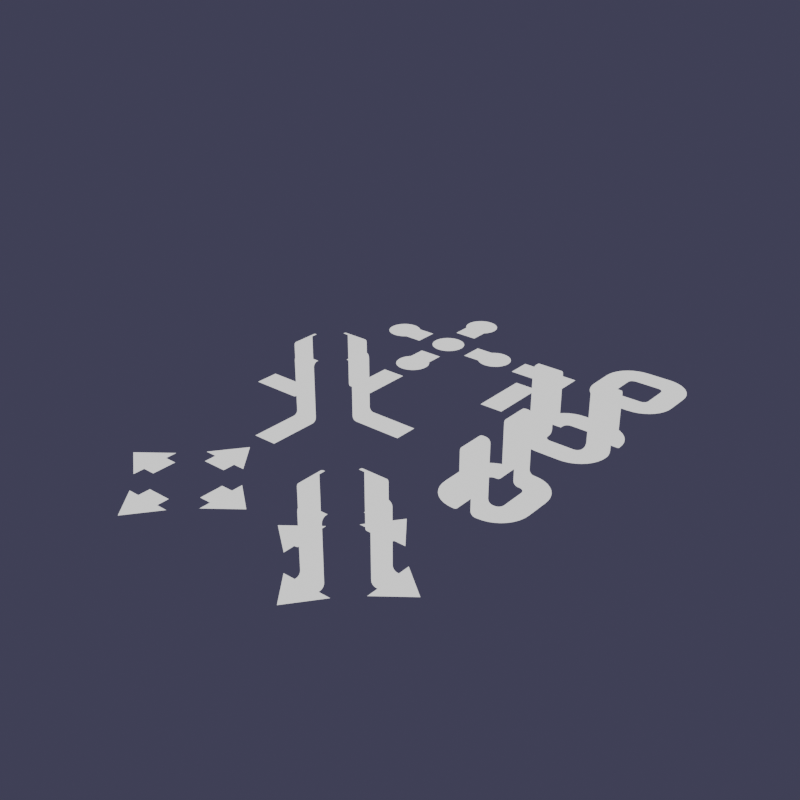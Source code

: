 # Source: tile_arrows.blend  (saved by Blender 4.4.30; exported with 4.5.12 LTS)
import bpy
from mathutils import Matrix  # noqa: F401  (used for matrix-valued properties, if any)

bpy.ops.wm.read_factory_settings(use_empty=True)
scene = bpy.context.scene
scene.name = 'Scene'

# ---- collections
col_collection = bpy.data.collections.new('Collection'); scene.collection.children.link(col_collection)

# ---- materials (node trees are filled in below, after node groups)
mat_material_001 = bpy.data.materials.new('Material.001')

# ---- node groups
ng_smooth_by_angle = bpy.data.node_groups.new('Smooth by Angle', 'GeometryNodeTree')
_s = ng_smooth_by_angle.interface.new_socket(name='Mesh', in_out='OUTPUT', socket_type='NodeSocketGeometry')
_s = ng_smooth_by_angle.interface.new_socket(name='Mesh', in_out='INPUT', socket_type='NodeSocketGeometry')
_s = ng_smooth_by_angle.interface.new_socket(name='Angle', in_out='INPUT', socket_type='NodeSocketFloat')
_s.subtype = 'ANGLE'
_s.default_value = 0.5236
_s.min_value = 0.0
_s.max_value = 3.142
_s.description = 'Maximum face angle for smooth edges'
_s = ng_smooth_by_angle.interface.new_socket(name='Ignore Sharpness', in_out='INPUT', socket_type='NodeSocketBool')
_s.force_non_field = True
ng_smooth_by_angle.description = 'Set the sharpness of mesh edges based on the angle between the neighboring faces'
ng_smooth_by_angle.is_modifier = True
_N = ng_smooth_by_angle.nodes; _L = ng_smooth_by_angle.links
n0 = _N.new('GeometryNodeSetShadeSmooth'); n0.name = 'Set Shade Smooth'; n0.location = (120, -80)
n0.domain = 'EDGE'
n1 = _N.new('GeometryNodeSetShadeSmooth'); n1.name = 'Set Shade Smooth.001'; n1.location = (300, -80)
n2 = _N.new('NodeGroupOutput'); n2.name = 'Group Output'; n2.location = (480, -80)
n3 = _N.new('GeometryNodeInputMeshEdgeAngle'); n3.name = 'Edge Angle'; n3.location = (-440, -240)
n4 = _N.new('NodeGroupInput'); n4.name = 'Group Input'; n4.location = (-80, -80)
n5 = _N.new('GeometryNodeInputEdgeSmooth'); n5.name = 'Is Edge Smooth'; n5.location = (-260, -120)
n6 = _N.new('GeometryNodeInputShadeSmooth'); n6.name = 'Is Shade Smooth'; n6.location = (-440, -397)
n7 = _N.new('FunctionNodeCompare'); n7.name = 'Compare'; n7.location = (-260, -260)
n7.operation = 'LESS_EQUAL'
n7.inputs[6].default_value = (0.0, 0.0, 0.0, 0.0)
n7.inputs[7].default_value = (0.0, 0.0, 0.0, 0.0)
n8 = _N.new('FunctionNodeBooleanMath'); n8.name = 'Boolean Math.001'; n8.location = (-80, -260)
n9 = _N.new('NodeGroupInput'); n9.name = 'Group Input.001'; n9.location = (-440, -329)
n10 = _N.new('NodeGroupInput'); n10.name = 'Group Input.002'; n10.location = (-259, -189)
n11 = _N.new('FunctionNodeBooleanMath'); n11.name = 'Boolean Math'; n11.location = (-80, -149)
n11.operation = 'OR'
n12 = _N.new('FunctionNodeBooleanMath'); n12.name = 'Boolean Math.002'; n12.location = (-260, -380)
n12.operation = 'OR'
n13 = _N.new('NodeGroupInput'); n13.name = 'Group Input.003'; n13.location = (-440, -460)
_L.new(n3.outputs[0], n7.inputs[0])
_L.new(n1.outputs[0], n2.inputs[0])
_L.new(n9.outputs[1], n7.inputs[1])
_L.new(n7.outputs[0], n8.inputs[0])
_L.new(n4.outputs[0], n0.inputs[0])
_L.new(n0.outputs[0], n1.inputs[0])
_L.new(n8.outputs[0], n0.inputs[2])
_L.new(n10.outputs[2], n11.inputs[1])
_L.new(n5.outputs[0], n11.inputs[0])
_L.new(n11.outputs[0], n0.inputs[1])
_L.new(n13.outputs[2], n12.inputs[1])
_L.new(n6.outputs[0], n12.inputs[0])
_L.new(n12.outputs[0], n8.inputs[1])
n2.is_active_output = True

# ---- material node trees
mat_material_001.use_nodes = True; mat_material_001.node_tree.nodes.clear()
_N = mat_material_001.node_tree.nodes; _L = mat_material_001.node_tree.links
n0 = _N.new('ShaderNodeOutputMaterial'); n0.name = 'Material Output'; n0.location = (300, 300)
n1 = _N.new('ShaderNodeRGB'); n1.name = 'RGB'; n1.location = (-315, 277)
n1.outputs[0].default_value = (1.0, 1.0, 1.0, 1.0)
_L.new(n1.outputs[0], n0.inputs[0])
n0.is_active_output = True

# ---- world
world_world = bpy.data.worlds.new('World'); scene.world = world_world
world_world.use_nodes = True; world_world.node_tree.nodes.clear()
_N = world_world.node_tree.nodes; _L = world_world.node_tree.links
n0 = _N.new('ShaderNodeOutputWorld'); n0.name = 'World Output'; n0.location = (300, 300)
n1 = _N.new('ShaderNodeBackground'); n1.name = 'Background'; n1.location = (10, 300)
n1.inputs[0].default_value = (0.5932, 0.5474, 1.0, 1.0)
n1.inputs[1].default_value = 0.1
_L.new(n1.outputs[0], n0.inputs[0])
n0.is_active_output = True
world_world.color = (0.05088, 0.05088, 0.05088)
world_world.sun_shadow_jitter_overblur = 0.0

# ---- meshes
me_circle_004 = bpy.data.meshes.new('Circle.004')
me_circle_004.from_pydata([(-0.7071, 0.7071, 0.3536), (-0.8315, 0.5556, 0.3536), (-0.9239, 0.3827, 0.3536), (-0.9808, 0.1951, 0.3536), (-1.0, 0.0, 0.3536), (-0.9808, -0.1951, 0.3536), (-0.9239, -0.3827, 0.3536), (-0.8315, -0.5556, 0.3536), (-0.7071, -0.7071, 0.3536), (-0.5556, -0.8315, 0.3536), (-0.3827, -0.9239, 0.3536), (-0.1951, -0.9808, 0.3536), (0.0, -1.0, 0.3536), (0.1951, -0.9808, 0.3536), (0.3827, -0.9239, 0.3536), (0.5556, -0.8315, 0.3536), (0.7071, -0.7071, 0.3536), (0.8315, -0.5556, 0.3536), (0.9239, -0.3827, 0.3536), (0.9808, -0.1951, 0.3536), (1.0, 0.0, 0.3536), (0.9808, 0.1951, 0.3536), (0.9239, 0.3827, 0.3536), (0.8315, 0.5556, 0.3536), (0.7071, 0.7071, 0.3536), (-0.7071, 1.768, 0.3536), (0.7071, 1.768, 0.3536)], [], [(1, 2, 3, 4, 5, 6, 7, 8, 9, 10, 11, 12, 13, 14, 15, 16, 17, 18, 19, 20, 21, 22, 23, 24, 0), (0, 24, 26, 25)])
_uv = me_circle_004.uv_layers.new(name='UVMap')
_uv.uv.foreach_set('vector', [0.0, 0.0, 0.0, 0.0, 0.0, 0.0, 0.0, 0.0, 0.0, 0.0, 0.0, 0.0, 0.0, 0.0, 0.0, 0.0, 0.0, 0.0, 0.0, 0.0, 0.0, 0.0, 0.0, 0.0, 0.0, 0.0, 0.0, 0.0, 0.0, 0.0, 0.0, 0.0, 0.0, 0.0, 0.0, 0.0, 0.0, 0.0, 0.0, 0.0, 0.0, 0.0, 0.0, 0.0, 0.0, 0.0, 1.0, 0.0, 0.0, 0.0, 0.0, 0.0, 1.0, 0.0, 1.0, 1.0, 0.0, 1.0])
me_circle_004.materials.append(mat_material_001)
me_circle_004.update()
me_plane_011 = bpy.data.meshes.new('Plane.011')
me_plane_011.from_pydata([(-1.0, 2.0, 2.0), (1.0, 2.0, 2.0), (-1.0, 4.0, 2.0), (1.0, 4.0, 2.0), (-1.0, 5.5, 2.5), (1.0, 5.5, 2.5), (-1.0, 0.5, 1.627), (-1.0, 0.8727, 2.0), (-1.0, 0.5284, 1.77), (-1.0, 0.6092, 1.891), (-1.0, 0.7301, 1.972), (1.0, 0.8727, 2.0), (1.0, 0.5, 1.627), (1.0, 0.7301, 1.972), (1.0, 0.6092, 1.891), (1.0, 0.5284, 1.77), (-1.0, 5.127, 2.0), (-1.0, 5.5, 2.373), (-1.0, 5.27, 2.028), (-1.0, 5.391, 2.109), (-1.0, 5.472, 2.23), (1.0, 5.5, 2.373), (1.0, 5.127, 2.0), (1.0, 5.472, 2.23), (1.0, 5.391, 2.109), (1.0, 5.27, 2.028), (-1.0, 0.5, 1.0), (1.0, 0.5, 1.0), (-1.0, 0.5, -1.0), (1.0, 0.5, -1.0), (-1.0, 0.5, 1.5), (1.0, 0.5, 1.5), (-1.0, 0.5, -2.5), (1.0, 0.5, -2.5)], [], [(0, 2, 3, 1), (17, 4, 5, 21), (2, 16, 22, 3), (1, 11, 7, 0), (6, 8, 15, 12), (8, 9, 14, 15), (9, 10, 13, 14), (10, 7, 11, 13), (21, 23, 20, 17), (23, 24, 19, 20), (24, 25, 18, 19), (25, 22, 16, 18), (12, 31, 30, 6), (26, 27, 29, 28), (28, 29, 33, 32), (27, 26, 30, 31)])
me_plane_011.polygons.foreach_set('use_smooth', [True] * 16)
_uv = me_plane_011.uv_layers.new(name='UVMap')
_uv.uv.foreach_set('vector', [0.0, 0.0, 0.0, 1.0, 1.0, 1.0, 1.0, 0.0, 0.0, 1.0, 0.0, 1.0, 1.0, 1.0, 1.0, 1.0, 0.0, 1.0, 0.0, 1.0, 1.0, 1.0, 1.0, 1.0, 1.0, 0.0, 1.0, 0.0, 0.0, 0.0, 0.0, 0.0, 0.0, 0.0, 0.0, 0.0, 1.0, 0.0, 1.0, 0.0, 0.0, 0.0, 0.0, 0.0, 1.0, 0.0, 1.0, 0.0, 0.0, 0.0, 0.0, 0.0, 1.0, 0.0, 1.0, 0.0, 0.0, 0.0, 0.0, 0.0, 1.0, 0.0, 1.0, 0.0, 1.0, 1.0, 1.0, 1.0, 0.0, 1.0, 0.0, 1.0, 1.0, 1.0, 1.0, 1.0, 0.0, 1.0, 0.0, 1.0, 1.0, 1.0, 1.0, 1.0, 0.0, 1.0, 0.0, 1.0, 1.0, 1.0, 1.0, 1.0, 0.0, 1.0, 0.0, 1.0, 1.0, 0.0, 1.0, 0.0, 0.0, 0.0, 0.0, 0.0, 0.0, 0.0, 1.0, 0.0, 1.0, 1.0, 0.0, 1.0, 0.0, 1.0, 1.0, 1.0, 1.0, 1.0, 0.0, 1.0, 1.0, 0.0, 0.0, 0.0, 0.0, 0.0, 1.0, 0.0])
me_plane_011.materials.append(mat_material_001)
me_plane_011.update()
me_plane_014 = bpy.data.meshes.new('Plane.014')
me_plane_014.from_pydata([(-1.0, -2.5, 0.5), (1.0, -2.5, 0.5), (-1.0, -1.5, 0.5), (1.0, -1.5, 0.5), (0.0, 1.0, 0.5), (-1.95, -1.5, 0.5), (1.95, -1.5, 0.5)], [], [(0, 1, 3, 2), (3, 6, 5, 2), (6, 4, 5)])
_uv = me_plane_014.uv_layers.new(name='UVMap')
_uv.uv.foreach_set('vector', [0.0, 0.0, 1.0, 0.0, 1.0, 1.0, 0.0, 1.0, 1.0, 1.0, 1.0, 1.0, 0.0, 1.0, 0.0, 1.0, 1.0, 1.0, 0.0, 0.0, 0.0, 1.0])
me_plane_014.materials.append(mat_material_001)
me_plane_014.update()
me_circle_005 = bpy.data.meshes.new('Circle.005')
me_circle_005.from_pydata([(0.0, 1.0, 0.3555), (-0.1951, 0.9808, 0.3555), (-0.3827, 0.9239, 0.3555), (-0.5556, 0.8315, 0.3555), (-0.7071, 0.7071, 0.3555), (-0.8315, 0.5556, 0.3555), (-0.9239, 0.3827, 0.3555), (-0.9808, 0.1951, 0.3555), (-1.0, 7.946e-08, 0.3555), (-0.9808, -0.1951, 0.3555), (-0.9239, -0.3827, 0.3555), (-0.8315, -0.5556, 0.3555), (-0.7071, -0.7071, 0.3555), (-0.5556, -0.8315, 0.3555), (-0.3827, -0.9239, 0.3555), (-0.1951, -0.9808, 0.3555), (0.0, -1.0, 0.3555), (0.1951, -0.9808, 0.3555), (0.3827, -0.9239, 0.3555), (0.5556, -0.8315, 0.3555), (0.7071, -0.7071, 0.3555), (0.8315, -0.5556, 0.3555), (0.9239, -0.3827, 0.3555), (0.9808, -0.1951, 0.3555), (1.0, 7.946e-08, 0.3555), (0.9808, 0.1951, 0.3555), (0.9239, 0.3827, 0.3555), (0.8315, 0.5556, 0.3555), (0.7071, 0.7071, 0.3555), (0.5556, 0.8315, 0.3555), (0.3827, 0.9239, 0.3555), (0.1951, 0.9808, 0.3555)], [], [(1, 2, 3, 4, 5, 6, 7, 8, 9, 10, 11, 12, 13, 14, 15, 16, 17, 18, 19, 20, 21, 22, 23, 24, 25, 26, 27, 28, 29, 30, 31, 0)])
_uv = me_circle_005.uv_layers.new(name='UVMap')
_uv.uv.foreach_set('vector', [0.0, 0.0, 0.0, 0.0, 0.0, 0.0, 0.0, 0.0, 0.0, 0.0, 0.0, 0.0, 0.0, 0.0, 0.0, 0.0, 0.0, 0.0, 0.0, 0.0, 0.0, 0.0, 0.0, 0.0, 0.0, 0.0, 0.0, 0.0, 0.0, 0.0, 0.0, 0.0, 0.0, 0.0, 0.0, 0.0, 0.0, 0.0, 0.0, 0.0, 0.0, 0.0, 0.0, 0.0, 0.0, 0.0, 0.0, 0.0, 0.0, 0.0, 0.0, 0.0, 0.0, 0.0, 0.0, 0.0, 0.0, 0.0, 0.0, 0.0, 0.0, 0.0, 0.0, 0.0])
me_circle_005.materials.append(mat_material_001)
me_circle_005.update()
me_plane_015 = bpy.data.meshes.new('Plane.015')
me_plane_015.from_pydata([(-1.0, 2.0, 2.0), (1.0, 2.0, 2.0), (-1.0, 4.0, 2.0), (1.0, 4.0, 2.0), (-1.0, 5.5, 2.5), (1.0, 5.5, 2.5), (-1.0, 0.5, 1.627), (-1.0, 0.8727, 2.0), (-1.0, 0.5284, 1.77), (-1.0, 0.6092, 1.891), (-1.0, 0.7301, 1.972), (1.0, 0.8727, 2.0), (1.0, 0.5, 1.627), (1.0, 0.7301, 1.972), (1.0, 0.6092, 1.891), (1.0, 0.5284, 1.77), (-1.0, 5.127, 2.0), (-1.0, 5.5, 2.373), (-1.0, 5.27, 2.028), (-1.0, 5.391, 2.109), (-1.0, 5.472, 2.23), (1.0, 5.5, 2.373), (1.0, 5.127, 2.0), (1.0, 5.472, 2.23), (1.0, 5.391, 2.109), (1.0, 5.27, 2.028), (-1.0, 0.5, 1.5), (1.0, 0.5, 1.5), (0.0, 0.5, -1.0), (-1.95, 0.5, 1.5), (1.95, 0.5, 1.5)], [], [(0, 2, 3, 1), (17, 4, 5, 21), (2, 16, 22, 3), (1, 11, 7, 0), (6, 8, 15, 12), (8, 9, 14, 15), (9, 10, 13, 14), (10, 7, 11, 13), (21, 23, 20, 17), (23, 24, 19, 20), (24, 25, 18, 19), (25, 22, 16, 18), (12, 27, 26, 6), (27, 30, 29, 26), (30, 28, 29)])
me_plane_015.polygons.foreach_set('use_smooth', [1, 1, 1, 1, 1, 1, 1, 1, 1, 1, 1, 1, 1, 0, 0])
_uv = me_plane_015.uv_layers.new(name='UVMap')
_uv.uv.foreach_set('vector', [0.0, 0.0, 0.0, 1.0, 1.0, 1.0, 1.0, 0.0, 0.0, 1.0, 0.0, 1.0, 1.0, 1.0, 1.0, 1.0, 0.0, 1.0, 0.0, 1.0, 1.0, 1.0, 1.0, 1.0, 1.0, 0.0, 1.0, 0.0, 0.0, 0.0, 0.0, 0.0, 0.0, 0.0, 0.0, 0.0, 1.0, 0.0, 1.0, 0.0, 0.0, 0.0, 0.0, 0.0, 1.0, 0.0, 1.0, 0.0, 0.0, 0.0, 0.0, 0.0, 1.0, 0.0, 1.0, 0.0, 0.0, 0.0, 0.0, 0.0, 1.0, 0.0, 1.0, 0.0, 1.0, 1.0, 1.0, 1.0, 0.0, 1.0, 0.0, 1.0, 1.0, 1.0, 1.0, 1.0, 0.0, 1.0, 0.0, 1.0, 1.0, 1.0, 1.0, 1.0, 0.0, 1.0, 0.0, 1.0, 1.0, 1.0, 1.0, 1.0, 0.0, 1.0, 0.0, 1.0, 1.0, 0.0, 1.0, 0.0, 0.0, 0.0, 0.0, 0.0, 1.0, 1.0, 1.0, 1.0, 0.0, 1.0, 0.0, 1.0, 1.0, 1.0, 0.0, 0.0, 0.0, 1.0])
me_plane_015.materials.append(mat_material_001)
me_plane_015.update()
me_plane_017 = bpy.data.meshes.new('Plane.017')
me_plane_017.from_pydata([(-1.0, -2.5, 0.5), (1.0, -2.5, 0.5), (-1.0, 2.5, 0.5), (1.0, 2.5, 0.5)], [], [(2, 0, 1, 3)])
_uv = me_plane_017.uv_layers.new(name='UVMap')
_uv.uv.foreach_set('vector', [0.0, 1.0, 0.0, 0.0, 1.0, 0.0, 1.0, 1.0])
me_plane_017.materials.append(mat_material_001)
me_plane_017.update()
me_plane_025 = bpy.data.meshes.new('Plane.025')
me_plane_025.from_pydata([(-1.0, 2.5, 0.5), (1.0, 2.5, 0.5), (2.5, -1.0, 0.5), (2.5, 1.0, 0.5), (1.0, 1.5, 0.5), (-1.0, 1.5, 0.5), (1.5, 1.0, 0.5), (1.5, -1.0, 0.5), (1.009, 1.396, 0.5), (1.032, 1.308, 0.5), (1.067, 1.233, 0.5), (1.113, 1.168, 0.5), (1.168, 1.113, 0.5), (1.233, 1.067, 0.5), (1.308, 1.032, 0.5), (1.396, 1.009, 0.5), (1.054, -0.9617, 0.5), (0.6286, -0.8489, 0.5), (0.2352, -0.6664, 0.5), (-0.1171, -0.4202, 0.5), (-0.4202, -0.1171, 0.5), (-0.6664, 0.2352, 0.5), (-0.8489, 0.6286, 0.5), (-0.9617, 1.054, 0.5)], [], [(7, 2, 3, 6), (0, 5, 4, 1), (6, 15, 16, 7), (15, 14, 17, 16), (14, 13, 18, 17), (13, 12, 19, 18), (12, 11, 20, 19), (11, 10, 21, 20), (10, 9, 22, 21), (9, 8, 23, 22), (8, 4, 5, 23)])
_uv = me_plane_025.uv_layers.new(name='UVMap')
_uv.uv.foreach_set('vector', [0.0, 0.5, 0.0, 0.0, 1.0, 0.0, 1.0, 0.5, 0.0, 1.0, 0.0, 0.5, 1.0, 0.5, 1.0, 1.0, 1.0, 0.5, 1.0, 0.5, 0.0, 0.5, 0.0, 0.5, 1.0, 0.5, 1.0, 0.5, 0.0, 0.5, 0.0, 0.5, 1.0, 0.5, 1.0, 0.5, 0.0, 0.5, 0.0, 0.5, 1.0, 0.5, 1.0, 0.5, 0.0, 0.5, 0.0, 0.5, 1.0, 0.5, 1.0, 0.5, 0.0, 0.5, 0.0, 0.5, 1.0, 0.5, 1.0, 0.5, 0.0, 0.5, 0.0, 0.5, 1.0, 0.5, 1.0, 0.5, 0.0, 0.5, 0.0, 0.5, 1.0, 0.5, 1.0, 0.5, 0.0, 0.5, 0.0, 0.5, 1.0, 0.5, 1.0, 0.5, 0.0, 0.5, 0.0, 0.5])
me_plane_025.materials.append(mat_material_001)
me_plane_025.update()
me_plane_027 = bpy.data.meshes.new('Plane.027')
me_plane_027.from_pydata([(-1.0, 2.5, 0.5), (1.0, 2.5, 0.5), (1.0, 1.5, 0.5), (-1.0, 1.5, 0.5), (1.5, 1.0, 0.5), (1.009, 1.396, 0.5), (1.032, 1.308, 0.5), (1.067, 1.233, 0.5), (1.113, 1.168, 0.5), (1.168, 1.113, 0.5), (1.233, 1.067, 0.5), (1.308, 1.032, 0.5), (1.396, 1.009, 0.5), (1.054, -0.9617, 0.5), (0.6286, -0.8489, 0.5), (0.2352, -0.6664, 0.5), (-0.1171, -0.4202, 0.5), (-0.4202, -0.1171, 0.5), (-0.6664, 0.2352, 0.5), (-0.8489, 0.6286, 0.5), (-0.9617, 1.054, 0.5), (2.0, -1.0, 2.0), (2.0, 1.0, 2.0), (2.0, -1.0, 4.0), (2.0, 1.0, 4.0), (2.5, -1.0, 5.5), (2.5, 1.0, 5.5), (1.627, -1.0, 0.5), (2.0, -1.0, 0.8727), (1.77, -1.0, 0.5284), (1.891, -1.0, 0.6092), (1.972, -1.0, 0.7301), (2.0, 1.0, 0.8727), (1.627, 1.0, 0.5), (1.972, 1.0, 0.7301), (1.891, 1.0, 0.6092), (1.77, 1.0, 0.5284), (2.0, -1.0, 5.127), (2.373, -1.0, 5.5), (2.028, -1.0, 5.27), (2.109, -1.0, 5.391), (2.23, -1.0, 5.472), (2.373, 1.0, 5.5), (2.0, 1.0, 5.127), (2.23, 1.0, 5.472), (2.109, 1.0, 5.391), (2.028, 1.0, 5.27), (1.5, -1.0, 0.5)], [], [(0, 3, 2, 1), (4, 12, 13, 47), (12, 11, 14, 13), (11, 10, 15, 14), (10, 9, 16, 15), (9, 8, 17, 16), (8, 7, 18, 17), (7, 6, 19, 18), (6, 5, 20, 19), (5, 2, 3, 20), (21, 23, 24, 22), (38, 25, 26, 42), (23, 37, 43, 24), (22, 32, 28, 21), (27, 29, 36, 33), (29, 30, 35, 36), (30, 31, 34, 35), (31, 28, 32, 34), (42, 44, 41, 38), (44, 45, 40, 41), (45, 46, 39, 40), (46, 43, 37, 39), (33, 4, 47, 27)])
me_plane_027.polygons.foreach_set('use_smooth', [0, 0, 0, 0, 0, 0, 0, 0, 0, 0, 1, 1, 1, 1, 1, 1, 1, 1, 1, 1, 1, 1, 1])
_uv = me_plane_027.uv_layers.new(name='UVMap')
_uv.uv.foreach_set('vector', [0.0, 1.0, 0.0, 0.5, 1.0, 0.5, 1.0, 1.0, 1.0, 0.5, 1.0, 0.5, 0.0, 0.5, 0.0, 0.5, 1.0, 0.5, 1.0, 0.5, 0.0, 0.5, 0.0, 0.5, 1.0, 0.5, 1.0, 0.5, 0.0, 0.5, 0.0, 0.5, 1.0, 0.5, 1.0, 0.5, 0.0, 0.5, 0.0, 0.5, 1.0, 0.5, 1.0, 0.5, 0.0, 0.5, 0.0, 0.5, 1.0, 0.5, 1.0, 0.5, 0.0, 0.5, 0.0, 0.5, 1.0, 0.5, 1.0, 0.5, 0.0, 0.5, 0.0, 0.5, 1.0, 0.5, 1.0, 0.5, 0.0, 0.5, 0.0, 0.5, 1.0, 0.5, 1.0, 0.5, 0.0, 0.5, 0.0, 0.5, 0.0, 0.0, 0.0, 1.0, 1.0, 1.0, 1.0, 0.0, 0.0, 1.0, 0.0, 1.0, 1.0, 1.0, 1.0, 1.0, 0.0, 1.0, 0.0, 1.0, 1.0, 1.0, 1.0, 1.0, 1.0, 0.0, 1.0, 0.0, 0.0, 0.0, 0.0, 0.0, 0.0, 0.0, 0.0, 0.0, 1.0, 0.0, 1.0, 0.0, 0.0, 0.0, 0.0, 0.0, 1.0, 0.0, 1.0, 0.0, 0.0, 0.0, 0.0, 0.0, 1.0, 0.0, 1.0, 0.0, 0.0, 0.0, 0.0, 0.0, 1.0, 0.0, 1.0, 0.0, 1.0, 1.0, 1.0, 1.0, 0.0, 1.0, 0.0, 1.0, 1.0, 1.0, 1.0, 1.0, 0.0, 1.0, 0.0, 1.0, 1.0, 1.0, 1.0, 1.0, 0.0, 1.0, 0.0, 1.0, 1.0, 1.0, 1.0, 1.0, 0.0, 1.0, 0.0, 1.0, 1.0, 0.0, 1.0, 0.0, 0.0, 0.0, 0.0, 0.0])
me_plane_027.materials.append(mat_material_001)
me_plane_027.update()
me_plane_028 = bpy.data.meshes.new('Plane.028')
me_plane_028.from_pydata([(-1.0, -2.5, 0.5), (1.0, -2.5, 0.5), (-1.0, 2.5, 0.5), (1.0, 2.5, 0.5)], [], [(2, 0, 1, 3)])
_uv = me_plane_028.uv_layers.new(name='UVMap')
_uv.uv.foreach_set('vector', [0.0, 1.0, 0.0, 0.0, 1.0, 0.0, 1.0, 1.0])
me_plane_028.materials.append(mat_material_001)
me_plane_028.update()
me_plane_029 = bpy.data.meshes.new('Plane.029')
me_plane_029.from_pydata([(-1.0, 2.5, 0.5), (1.0, 2.5, 0.5), (2.5, -1.0, 0.5), (2.5, 1.0, 0.5), (1.0, 1.5, 0.5), (-1.0, 1.5, 0.5), (1.5, 1.0, 0.5), (1.5, -1.0, 0.5), (1.009, 1.396, 0.5), (1.032, 1.308, 0.5), (1.067, 1.233, 0.5), (1.113, 1.168, 0.5), (1.168, 1.113, 0.5), (1.233, 1.067, 0.5), (1.308, 1.032, 0.5), (1.396, 1.009, 0.5), (1.054, -0.9617, 0.5), (0.6286, -0.8489, 0.5), (0.2352, -0.6664, 0.5), (-0.1171, -0.4202, 0.5), (-0.4202, -0.1171, 0.5), (-0.6664, 0.2352, 0.5), (-0.8489, 0.6286, 0.5), (-0.9617, 1.054, 0.5)], [], [(7, 2, 3, 6), (0, 5, 4, 1), (6, 15, 16, 7), (15, 14, 17, 16), (14, 13, 18, 17), (13, 12, 19, 18), (12, 11, 20, 19), (11, 10, 21, 20), (10, 9, 22, 21), (9, 8, 23, 22), (8, 4, 5, 23)])
_uv = me_plane_029.uv_layers.new(name='UVMap')
_uv.uv.foreach_set('vector', [0.0, 0.5, 0.0, 0.0, 1.0, 0.0, 1.0, 0.5, 0.0, 1.0, 0.0, 0.5, 1.0, 0.5, 1.0, 1.0, 1.0, 0.5, 1.0, 0.5, 0.0, 0.5, 0.0, 0.5, 1.0, 0.5, 1.0, 0.5, 0.0, 0.5, 0.0, 0.5, 1.0, 0.5, 1.0, 0.5, 0.0, 0.5, 0.0, 0.5, 1.0, 0.5, 1.0, 0.5, 0.0, 0.5, 0.0, 0.5, 1.0, 0.5, 1.0, 0.5, 0.0, 0.5, 0.0, 0.5, 1.0, 0.5, 1.0, 0.5, 0.0, 0.5, 0.0, 0.5, 1.0, 0.5, 1.0, 0.5, 0.0, 0.5, 0.0, 0.5, 1.0, 0.5, 1.0, 0.5, 0.0, 0.5, 0.0, 0.5, 1.0, 0.5, 1.0, 0.5, 0.0, 0.5, 0.0, 0.5])
me_plane_029.materials.append(mat_material_001)
me_plane_029.update()
me_plane_030 = bpy.data.meshes.new('Plane.030')
me_plane_030.from_pydata([(-1.0, 2.5, 0.5), (1.0, 2.5, 0.5), (2.5, -1.0, 0.5), (2.5, 1.0, 0.5), (1.0, 1.5, 0.5), (-1.0, 1.5, 0.5), (1.5, 1.0, 0.5), (1.5, -1.0, 0.5), (1.009, 1.396, 0.5), (1.032, 1.308, 0.5), (1.067, 1.233, 0.5), (1.113, 1.168, 0.5), (1.168, 1.113, 0.5), (1.233, 1.067, 0.5), (1.308, 1.032, 0.5), (1.396, 1.009, 0.5), (1.054, -0.9617, 0.5), (0.6286, -0.8489, 0.5), (0.2352, -0.6664, 0.5), (-0.1171, -0.4202, 0.5), (-0.4202, -0.1171, 0.5), (-0.6664, 0.2352, 0.5), (-0.8489, 0.6286, 0.5), (-0.9617, 1.054, 0.5)], [], [(7, 2, 3, 6), (0, 5, 4, 1), (6, 15, 16, 7), (15, 14, 17, 16), (14, 13, 18, 17), (13, 12, 19, 18), (12, 11, 20, 19), (11, 10, 21, 20), (10, 9, 22, 21), (9, 8, 23, 22), (8, 4, 5, 23)])
_uv = me_plane_030.uv_layers.new(name='UVMap')
_uv.uv.foreach_set('vector', [0.0, 0.5, 0.0, 0.0, 1.0, 0.0, 1.0, 0.5, 0.0, 1.0, 0.0, 0.5, 1.0, 0.5, 1.0, 1.0, 1.0, 0.5, 1.0, 0.5, 0.0, 0.5, 0.0, 0.5, 1.0, 0.5, 1.0, 0.5, 0.0, 0.5, 0.0, 0.5, 1.0, 0.5, 1.0, 0.5, 0.0, 0.5, 0.0, 0.5, 1.0, 0.5, 1.0, 0.5, 0.0, 0.5, 0.0, 0.5, 1.0, 0.5, 1.0, 0.5, 0.0, 0.5, 0.0, 0.5, 1.0, 0.5, 1.0, 0.5, 0.0, 0.5, 0.0, 0.5, 1.0, 0.5, 1.0, 0.5, 0.0, 0.5, 0.0, 0.5, 1.0, 0.5, 1.0, 0.5, 0.0, 0.5, 0.0, 0.5, 1.0, 0.5, 1.0, 0.5, 0.0, 0.5, 0.0, 0.5])
me_plane_030.materials.append(mat_material_001)
me_plane_030.update()
me_plane_031 = bpy.data.meshes.new('Plane.031')
me_plane_031.from_pydata([(-1.0, 2.5, 0.5), (1.0, 2.5, 0.5), (2.5, -1.0, 0.5), (2.5, 1.0, 0.5), (1.0, 1.5, 0.5), (-1.0, 1.5, 0.5), (1.5, 1.0, 0.5), (1.5, -1.0, 0.5), (1.009, 1.396, 0.5), (1.032, 1.308, 0.5), (1.067, 1.233, 0.5), (1.113, 1.168, 0.5), (1.168, 1.113, 0.5), (1.233, 1.067, 0.5), (1.308, 1.032, 0.5), (1.396, 1.009, 0.5), (1.054, -0.9617, 0.5), (0.6286, -0.8489, 0.5), (0.2352, -0.6664, 0.5), (-0.1171, -0.4202, 0.5), (-0.4202, -0.1171, 0.5), (-0.6664, 0.2352, 0.5), (-0.8489, 0.6286, 0.5), (-0.9617, 1.054, 0.5)], [], [(7, 2, 3, 6), (0, 5, 4, 1), (6, 15, 16, 7), (15, 14, 17, 16), (14, 13, 18, 17), (13, 12, 19, 18), (12, 11, 20, 19), (11, 10, 21, 20), (10, 9, 22, 21), (9, 8, 23, 22), (8, 4, 5, 23)])
_uv = me_plane_031.uv_layers.new(name='UVMap')
_uv.uv.foreach_set('vector', [0.0, 0.5, 0.0, 0.0, 1.0, 0.0, 1.0, 0.5, 0.0, 1.0, 0.0, 0.5, 1.0, 0.5, 1.0, 1.0, 1.0, 0.5, 1.0, 0.5, 0.0, 0.5, 0.0, 0.5, 1.0, 0.5, 1.0, 0.5, 0.0, 0.5, 0.0, 0.5, 1.0, 0.5, 1.0, 0.5, 0.0, 0.5, 0.0, 0.5, 1.0, 0.5, 1.0, 0.5, 0.0, 0.5, 0.0, 0.5, 1.0, 0.5, 1.0, 0.5, 0.0, 0.5, 0.0, 0.5, 1.0, 0.5, 1.0, 0.5, 0.0, 0.5, 0.0, 0.5, 1.0, 0.5, 1.0, 0.5, 0.0, 0.5, 0.0, 0.5, 1.0, 0.5, 1.0, 0.5, 0.0, 0.5, 0.0, 0.5, 1.0, 0.5, 1.0, 0.5, 0.0, 0.5, 0.0, 0.5])
me_plane_031.materials.append(mat_material_001)
me_plane_031.update()
me_circle_006 = bpy.data.meshes.new('Circle.006')
me_circle_006.from_pydata([(-0.7071, 0.7071, 0.3536), (-0.8315, 0.5556, 0.3536), (-0.9239, 0.3827, 0.3536), (-0.9808, 0.1951, 0.3536), (-1.0, 0.0, 0.3536), (-0.9808, -0.1951, 0.3536), (-0.9239, -0.3827, 0.3536), (-0.8315, -0.5556, 0.3536), (-0.7071, -0.7071, 0.3536), (-0.5556, -0.8315, 0.3536), (-0.3827, -0.9239, 0.3536), (-0.1951, -0.9808, 0.3536), (0.0, -1.0, 0.3536), (0.1951, -0.9808, 0.3536), (0.3827, -0.9239, 0.3536), (0.5556, -0.8315, 0.3536), (0.7071, -0.7071, 0.3536), (0.8315, -0.5556, 0.3536), (0.9239, -0.3827, 0.3536), (0.9808, -0.1951, 0.3536), (1.0, 0.0, 0.3536), (0.9808, 0.1951, 0.3536), (0.9239, 0.3827, 0.3536), (0.8315, 0.5556, 0.3536), (0.7071, 0.7071, 0.3536), (-0.7071, 1.768, 0.3536), (0.7071, 1.768, 0.3536)], [], [(1, 2, 3, 4, 5, 6, 7, 8, 9, 10, 11, 12, 13, 14, 15, 16, 17, 18, 19, 20, 21, 22, 23, 24, 0), (0, 24, 26, 25)])
_uv = me_circle_006.uv_layers.new(name='UVMap')
_uv.uv.foreach_set('vector', [0.0, 0.0, 0.0, 0.0, 0.0, 0.0, 0.0, 0.0, 0.0, 0.0, 0.0, 0.0, 0.0, 0.0, 0.0, 0.0, 0.0, 0.0, 0.0, 0.0, 0.0, 0.0, 0.0, 0.0, 0.0, 0.0, 0.0, 0.0, 0.0, 0.0, 0.0, 0.0, 0.0, 0.0, 0.0, 0.0, 0.0, 0.0, 0.0, 0.0, 0.0, 0.0, 0.0, 0.0, 0.0, 0.0, 1.0, 0.0, 0.0, 0.0, 0.0, 0.0, 1.0, 0.0, 1.0, 1.0, 0.0, 1.0])
me_circle_006.materials.append(mat_material_001)
me_circle_006.update()
me_circle_007 = bpy.data.meshes.new('Circle.007')
me_circle_007.from_pydata([(-0.7071, 0.7071, 0.3536), (-0.8315, 0.5556, 0.3536), (-0.9239, 0.3827, 0.3536), (-0.9808, 0.1951, 0.3536), (-1.0, 0.0, 0.3536), (-0.9808, -0.1951, 0.3536), (-0.9239, -0.3827, 0.3536), (-0.8315, -0.5556, 0.3536), (-0.7071, -0.7071, 0.3536), (-0.5556, -0.8315, 0.3536), (-0.3827, -0.9239, 0.3536), (-0.1951, -0.9808, 0.3536), (0.0, -1.0, 0.3536), (0.1951, -0.9808, 0.3536), (0.3827, -0.9239, 0.3536), (0.5556, -0.8315, 0.3536), (0.7071, -0.7071, 0.3536), (0.8315, -0.5556, 0.3536), (0.9239, -0.3827, 0.3536), (0.9808, -0.1951, 0.3536), (1.0, 0.0, 0.3536), (0.9808, 0.1951, 0.3536), (0.9239, 0.3827, 0.3536), (0.8315, 0.5556, 0.3536), (0.7071, 0.7071, 0.3536), (-0.7071, 1.768, 0.3536), (0.7071, 1.768, 0.3536)], [], [(1, 2, 3, 4, 5, 6, 7, 8, 9, 10, 11, 12, 13, 14, 15, 16, 17, 18, 19, 20, 21, 22, 23, 24, 0), (0, 24, 26, 25)])
_uv = me_circle_007.uv_layers.new(name='UVMap')
_uv.uv.foreach_set('vector', [0.0, 0.0, 0.0, 0.0, 0.0, 0.0, 0.0, 0.0, 0.0, 0.0, 0.0, 0.0, 0.0, 0.0, 0.0, 0.0, 0.0, 0.0, 0.0, 0.0, 0.0, 0.0, 0.0, 0.0, 0.0, 0.0, 0.0, 0.0, 0.0, 0.0, 0.0, 0.0, 0.0, 0.0, 0.0, 0.0, 0.0, 0.0, 0.0, 0.0, 0.0, 0.0, 0.0, 0.0, 0.0, 0.0, 1.0, 0.0, 0.0, 0.0, 0.0, 0.0, 1.0, 0.0, 1.0, 1.0, 0.0, 1.0])
me_circle_007.materials.append(mat_material_001)
me_circle_007.update()
me_circle_008 = bpy.data.meshes.new('Circle.008')
me_circle_008.from_pydata([(-0.7071, 0.7071, 0.3536), (-0.8315, 0.5556, 0.3536), (-0.9239, 0.3827, 0.3536), (-0.9808, 0.1951, 0.3536), (-1.0, 0.0, 0.3536), (-0.9808, -0.1951, 0.3536), (-0.9239, -0.3827, 0.3536), (-0.8315, -0.5556, 0.3536), (-0.7071, -0.7071, 0.3536), (-0.5556, -0.8315, 0.3536), (-0.3827, -0.9239, 0.3536), (-0.1951, -0.9808, 0.3536), (0.0, -1.0, 0.3536), (0.1951, -0.9808, 0.3536), (0.3827, -0.9239, 0.3536), (0.5556, -0.8315, 0.3536), (0.7071, -0.7071, 0.3536), (0.8315, -0.5556, 0.3536), (0.9239, -0.3827, 0.3536), (0.9808, -0.1951, 0.3536), (1.0, 0.0, 0.3536), (0.9808, 0.1951, 0.3536), (0.9239, 0.3827, 0.3536), (0.8315, 0.5556, 0.3536), (0.7071, 0.7071, 0.3536), (-0.7071, 1.768, 0.3536), (0.7071, 1.768, 0.3536)], [], [(1, 2, 3, 4, 5, 6, 7, 8, 9, 10, 11, 12, 13, 14, 15, 16, 17, 18, 19, 20, 21, 22, 23, 24, 0), (0, 24, 26, 25)])
_uv = me_circle_008.uv_layers.new(name='UVMap')
_uv.uv.foreach_set('vector', [0.0, 0.0, 0.0, 0.0, 0.0, 0.0, 0.0, 0.0, 0.0, 0.0, 0.0, 0.0, 0.0, 0.0, 0.0, 0.0, 0.0, 0.0, 0.0, 0.0, 0.0, 0.0, 0.0, 0.0, 0.0, 0.0, 0.0, 0.0, 0.0, 0.0, 0.0, 0.0, 0.0, 0.0, 0.0, 0.0, 0.0, 0.0, 0.0, 0.0, 0.0, 0.0, 0.0, 0.0, 0.0, 0.0, 1.0, 0.0, 0.0, 0.0, 0.0, 0.0, 1.0, 0.0, 1.0, 1.0, 0.0, 1.0])
me_circle_008.materials.append(mat_material_001)
me_circle_008.update()
me_plane_032 = bpy.data.meshes.new('Plane.032')
me_plane_032.from_pydata([(-1.0, 2.0, 2.0), (1.0, 2.0, 2.0), (-1.0, 4.0, 2.0), (1.0, 4.0, 2.0), (-1.0, 5.5, 2.5), (1.0, 5.5, 2.5), (-1.0, 0.5, 1.627), (-1.0, 0.8727, 2.0), (-1.0, 0.5284, 1.77), (-1.0, 0.6092, 1.891), (-1.0, 0.7301, 1.972), (1.0, 0.8727, 2.0), (1.0, 0.5, 1.627), (1.0, 0.7301, 1.972), (1.0, 0.6092, 1.891), (1.0, 0.5284, 1.77), (-1.0, 5.127, 2.0), (-1.0, 5.5, 2.373), (-1.0, 5.27, 2.028), (-1.0, 5.391, 2.109), (-1.0, 5.472, 2.23), (1.0, 5.5, 2.373), (1.0, 5.127, 2.0), (1.0, 5.472, 2.23), (1.0, 5.391, 2.109), (1.0, 5.27, 2.028), (-1.0, 0.5, 1.0), (1.0, 0.5, 1.0), (-1.0, 0.5, -1.0), (1.0, 0.5, -1.0), (-1.0, 0.5, 1.5), (1.0, 0.5, 1.5), (-1.0, 0.5, -2.5), (1.0, 0.5, -2.5)], [], [(0, 2, 3, 1), (17, 4, 5, 21), (2, 16, 22, 3), (1, 11, 7, 0), (6, 8, 15, 12), (8, 9, 14, 15), (9, 10, 13, 14), (10, 7, 11, 13), (21, 23, 20, 17), (23, 24, 19, 20), (24, 25, 18, 19), (25, 22, 16, 18), (12, 31, 30, 6), (26, 27, 29, 28), (28, 29, 33, 32), (27, 26, 30, 31)])
me_plane_032.polygons.foreach_set('use_smooth', [True] * 16)
_uv = me_plane_032.uv_layers.new(name='UVMap')
_uv.uv.foreach_set('vector', [0.0, 0.0, 0.0, 1.0, 1.0, 1.0, 1.0, 0.0, 0.0, 1.0, 0.0, 1.0, 1.0, 1.0, 1.0, 1.0, 0.0, 1.0, 0.0, 1.0, 1.0, 1.0, 1.0, 1.0, 1.0, 0.0, 1.0, 0.0, 0.0, 0.0, 0.0, 0.0, 0.0, 0.0, 0.0, 0.0, 1.0, 0.0, 1.0, 0.0, 0.0, 0.0, 0.0, 0.0, 1.0, 0.0, 1.0, 0.0, 0.0, 0.0, 0.0, 0.0, 1.0, 0.0, 1.0, 0.0, 0.0, 0.0, 0.0, 0.0, 1.0, 0.0, 1.0, 0.0, 1.0, 1.0, 1.0, 1.0, 0.0, 1.0, 0.0, 1.0, 1.0, 1.0, 1.0, 1.0, 0.0, 1.0, 0.0, 1.0, 1.0, 1.0, 1.0, 1.0, 0.0, 1.0, 0.0, 1.0, 1.0, 1.0, 1.0, 1.0, 0.0, 1.0, 0.0, 1.0, 1.0, 0.0, 1.0, 0.0, 0.0, 0.0, 0.0, 0.0, 0.0, 0.0, 1.0, 0.0, 1.0, 1.0, 0.0, 1.0, 0.0, 1.0, 1.0, 1.0, 1.0, 1.0, 0.0, 1.0, 1.0, 0.0, 0.0, 0.0, 0.0, 0.0, 1.0, 0.0])
me_plane_032.materials.append(mat_material_001)
me_plane_032.update()
me_plane_034 = bpy.data.meshes.new('Plane.034')
me_plane_034.from_pydata([(-1.0, 2.5, 0.5), (1.0, 2.5, 0.5), (1.0, 1.5, 0.5), (-1.0, 1.5, 0.5), (1.5, 1.0, 0.5), (1.009, 1.396, 0.5), (1.032, 1.308, 0.5), (1.067, 1.233, 0.5), (1.113, 1.168, 0.5), (1.168, 1.113, 0.5), (1.233, 1.067, 0.5), (1.308, 1.032, 0.5), (1.396, 1.009, 0.5), (1.054, -0.9617, 0.5), (0.6286, -0.8489, 0.5), (0.2352, -0.6664, 0.5), (-0.1171, -0.4202, 0.5), (-0.4202, -0.1171, 0.5), (-0.6664, 0.2352, 0.5), (-0.8489, 0.6286, 0.5), (-0.9617, 1.054, 0.5), (2.0, -1.0, 2.0), (2.0, 1.0, 2.0), (2.0, -1.0, 4.0), (2.0, 1.0, 4.0), (2.5, -1.0, 5.5), (2.5, 1.0, 5.5), (1.627, -1.0, 0.5), (2.0, -1.0, 0.8727), (1.77, -1.0, 0.5284), (1.891, -1.0, 0.6092), (1.972, -1.0, 0.7301), (2.0, 1.0, 0.8727), (1.627, 1.0, 0.5), (1.972, 1.0, 0.7301), (1.891, 1.0, 0.6092), (1.77, 1.0, 0.5284), (2.0, -1.0, 5.127), (2.373, -1.0, 5.5), (2.028, -1.0, 5.27), (2.109, -1.0, 5.391), (2.23, -1.0, 5.472), (2.373, 1.0, 5.5), (2.0, 1.0, 5.127), (2.23, 1.0, 5.472), (2.109, 1.0, 5.391), (2.028, 1.0, 5.27), (1.5, -1.0, 0.5)], [], [(0, 3, 2, 1), (4, 12, 13, 47), (12, 11, 14, 13), (11, 10, 15, 14), (10, 9, 16, 15), (9, 8, 17, 16), (8, 7, 18, 17), (7, 6, 19, 18), (6, 5, 20, 19), (5, 2, 3, 20), (21, 23, 24, 22), (38, 25, 26, 42), (23, 37, 43, 24), (22, 32, 28, 21), (27, 29, 36, 33), (29, 30, 35, 36), (30, 31, 34, 35), (31, 28, 32, 34), (42, 44, 41, 38), (44, 45, 40, 41), (45, 46, 39, 40), (46, 43, 37, 39), (33, 4, 47, 27)])
me_plane_034.polygons.foreach_set('use_smooth', [0, 0, 0, 0, 0, 0, 0, 0, 0, 0, 1, 1, 1, 1, 1, 1, 1, 1, 1, 1, 1, 1, 1])
_uv = me_plane_034.uv_layers.new(name='UVMap')
_uv.uv.foreach_set('vector', [0.0, 1.0, 0.0, 0.5, 1.0, 0.5, 1.0, 1.0, 1.0, 0.5, 1.0, 0.5, 0.0, 0.5, 0.0, 0.5, 1.0, 0.5, 1.0, 0.5, 0.0, 0.5, 0.0, 0.5, 1.0, 0.5, 1.0, 0.5, 0.0, 0.5, 0.0, 0.5, 1.0, 0.5, 1.0, 0.5, 0.0, 0.5, 0.0, 0.5, 1.0, 0.5, 1.0, 0.5, 0.0, 0.5, 0.0, 0.5, 1.0, 0.5, 1.0, 0.5, 0.0, 0.5, 0.0, 0.5, 1.0, 0.5, 1.0, 0.5, 0.0, 0.5, 0.0, 0.5, 1.0, 0.5, 1.0, 0.5, 0.0, 0.5, 0.0, 0.5, 1.0, 0.5, 1.0, 0.5, 0.0, 0.5, 0.0, 0.5, 0.0, 0.0, 0.0, 1.0, 1.0, 1.0, 1.0, 0.0, 0.0, 1.0, 0.0, 1.0, 1.0, 1.0, 1.0, 1.0, 0.0, 1.0, 0.0, 1.0, 1.0, 1.0, 1.0, 1.0, 1.0, 0.0, 1.0, 0.0, 0.0, 0.0, 0.0, 0.0, 0.0, 0.0, 0.0, 0.0, 1.0, 0.0, 1.0, 0.0, 0.0, 0.0, 0.0, 0.0, 1.0, 0.0, 1.0, 0.0, 0.0, 0.0, 0.0, 0.0, 1.0, 0.0, 1.0, 0.0, 0.0, 0.0, 0.0, 0.0, 1.0, 0.0, 1.0, 0.0, 1.0, 1.0, 1.0, 1.0, 0.0, 1.0, 0.0, 1.0, 1.0, 1.0, 1.0, 1.0, 0.0, 1.0, 0.0, 1.0, 1.0, 1.0, 1.0, 1.0, 0.0, 1.0, 0.0, 1.0, 1.0, 1.0, 1.0, 1.0, 0.0, 1.0, 0.0, 1.0, 1.0, 0.0, 1.0, 0.0, 0.0, 0.0, 0.0, 0.0])
me_plane_034.materials.append(mat_material_001)
me_plane_034.update()
me_plane_035 = bpy.data.meshes.new('Plane.035')
me_plane_035.from_pydata([(-1.0, 2.5, 0.5), (1.0, 2.5, 0.5), (1.0, 1.5, 0.5), (-1.0, 1.5, 0.5), (1.5, 1.0, 0.5), (1.009, 1.396, 0.5), (1.032, 1.308, 0.5), (1.067, 1.233, 0.5), (1.113, 1.168, 0.5), (1.168, 1.113, 0.5), (1.233, 1.067, 0.5), (1.308, 1.032, 0.5), (1.396, 1.009, 0.5), (1.054, -0.9617, 0.5), (0.6286, -0.8489, 0.5), (0.2352, -0.6664, 0.5), (-0.1171, -0.4202, 0.5), (-0.4202, -0.1171, 0.5), (-0.6664, 0.2352, 0.5), (-0.8489, 0.6286, 0.5), (-0.9617, 1.054, 0.5), (2.0, -1.0, 2.0), (2.0, 1.0, 2.0), (2.0, -1.0, 4.0), (2.0, 1.0, 4.0), (2.5, -1.0, 5.5), (2.5, 1.0, 5.5), (1.627, -1.0, 0.5), (2.0, -1.0, 0.8727), (1.77, -1.0, 0.5284), (1.891, -1.0, 0.6092), (1.972, -1.0, 0.7301), (2.0, 1.0, 0.8727), (1.627, 1.0, 0.5), (1.972, 1.0, 0.7301), (1.891, 1.0, 0.6092), (1.77, 1.0, 0.5284), (2.0, -1.0, 5.127), (2.373, -1.0, 5.5), (2.028, -1.0, 5.27), (2.109, -1.0, 5.391), (2.23, -1.0, 5.472), (2.373, 1.0, 5.5), (2.0, 1.0, 5.127), (2.23, 1.0, 5.472), (2.109, 1.0, 5.391), (2.028, 1.0, 5.27), (1.5, -1.0, 0.5)], [], [(0, 3, 2, 1), (4, 12, 13, 47), (12, 11, 14, 13), (11, 10, 15, 14), (10, 9, 16, 15), (9, 8, 17, 16), (8, 7, 18, 17), (7, 6, 19, 18), (6, 5, 20, 19), (5, 2, 3, 20), (21, 23, 24, 22), (38, 25, 26, 42), (23, 37, 43, 24), (22, 32, 28, 21), (27, 29, 36, 33), (29, 30, 35, 36), (30, 31, 34, 35), (31, 28, 32, 34), (42, 44, 41, 38), (44, 45, 40, 41), (45, 46, 39, 40), (46, 43, 37, 39), (33, 4, 47, 27)])
me_plane_035.polygons.foreach_set('use_smooth', [0, 0, 0, 0, 0, 0, 0, 0, 0, 0, 1, 1, 1, 1, 1, 1, 1, 1, 1, 1, 1, 1, 1])
_uv = me_plane_035.uv_layers.new(name='UVMap')
_uv.uv.foreach_set('vector', [0.0, 1.0, 0.0, 0.5, 1.0, 0.5, 1.0, 1.0, 1.0, 0.5, 1.0, 0.5, 0.0, 0.5, 0.0, 0.5, 1.0, 0.5, 1.0, 0.5, 0.0, 0.5, 0.0, 0.5, 1.0, 0.5, 1.0, 0.5, 0.0, 0.5, 0.0, 0.5, 1.0, 0.5, 1.0, 0.5, 0.0, 0.5, 0.0, 0.5, 1.0, 0.5, 1.0, 0.5, 0.0, 0.5, 0.0, 0.5, 1.0, 0.5, 1.0, 0.5, 0.0, 0.5, 0.0, 0.5, 1.0, 0.5, 1.0, 0.5, 0.0, 0.5, 0.0, 0.5, 1.0, 0.5, 1.0, 0.5, 0.0, 0.5, 0.0, 0.5, 1.0, 0.5, 1.0, 0.5, 0.0, 0.5, 0.0, 0.5, 0.0, 0.0, 0.0, 1.0, 1.0, 1.0, 1.0, 0.0, 0.0, 1.0, 0.0, 1.0, 1.0, 1.0, 1.0, 1.0, 0.0, 1.0, 0.0, 1.0, 1.0, 1.0, 1.0, 1.0, 1.0, 0.0, 1.0, 0.0, 0.0, 0.0, 0.0, 0.0, 0.0, 0.0, 0.0, 0.0, 1.0, 0.0, 1.0, 0.0, 0.0, 0.0, 0.0, 0.0, 1.0, 0.0, 1.0, 0.0, 0.0, 0.0, 0.0, 0.0, 1.0, 0.0, 1.0, 0.0, 0.0, 0.0, 0.0, 0.0, 1.0, 0.0, 1.0, 0.0, 1.0, 1.0, 1.0, 1.0, 0.0, 1.0, 0.0, 1.0, 1.0, 1.0, 1.0, 1.0, 0.0, 1.0, 0.0, 1.0, 1.0, 1.0, 1.0, 1.0, 0.0, 1.0, 0.0, 1.0, 1.0, 1.0, 1.0, 1.0, 0.0, 1.0, 0.0, 1.0, 1.0, 0.0, 1.0, 0.0, 0.0, 0.0, 0.0, 0.0])
me_plane_035.materials.append(mat_material_001)
me_plane_035.update()
me_plane_036 = bpy.data.meshes.new('Plane.036')
me_plane_036.from_pydata([(-1.0, 2.5, 0.5), (1.0, 2.5, 0.5), (1.0, 1.5, 0.5), (-1.0, 1.5, 0.5), (1.5, 1.0, 0.5), (1.009, 1.396, 0.5), (1.032, 1.308, 0.5), (1.067, 1.233, 0.5), (1.113, 1.168, 0.5), (1.168, 1.113, 0.5), (1.233, 1.067, 0.5), (1.308, 1.032, 0.5), (1.396, 1.009, 0.5), (1.054, -0.9617, 0.5), (0.6286, -0.8489, 0.5), (0.2352, -0.6664, 0.5), (-0.1171, -0.4202, 0.5), (-0.4202, -0.1171, 0.5), (-0.6664, 0.2352, 0.5), (-0.8489, 0.6286, 0.5), (-0.9617, 1.054, 0.5), (2.0, -1.0, 2.0), (2.0, 1.0, 2.0), (2.0, -1.0, 4.0), (2.0, 1.0, 4.0), (2.5, -1.0, 5.5), (2.5, 1.0, 5.5), (1.627, -1.0, 0.5), (2.0, -1.0, 0.8727), (1.77, -1.0, 0.5284), (1.891, -1.0, 0.6092), (1.972, -1.0, 0.7301), (2.0, 1.0, 0.8727), (1.627, 1.0, 0.5), (1.972, 1.0, 0.7301), (1.891, 1.0, 0.6092), (1.77, 1.0, 0.5284), (2.0, -1.0, 5.127), (2.373, -1.0, 5.5), (2.028, -1.0, 5.27), (2.109, -1.0, 5.391), (2.23, -1.0, 5.472), (2.373, 1.0, 5.5), (2.0, 1.0, 5.127), (2.23, 1.0, 5.472), (2.109, 1.0, 5.391), (2.028, 1.0, 5.27), (1.5, -1.0, 0.5)], [], [(0, 3, 2, 1), (4, 12, 13, 47), (12, 11, 14, 13), (11, 10, 15, 14), (10, 9, 16, 15), (9, 8, 17, 16), (8, 7, 18, 17), (7, 6, 19, 18), (6, 5, 20, 19), (5, 2, 3, 20), (21, 23, 24, 22), (38, 25, 26, 42), (23, 37, 43, 24), (22, 32, 28, 21), (27, 29, 36, 33), (29, 30, 35, 36), (30, 31, 34, 35), (31, 28, 32, 34), (42, 44, 41, 38), (44, 45, 40, 41), (45, 46, 39, 40), (46, 43, 37, 39), (33, 4, 47, 27)])
me_plane_036.polygons.foreach_set('use_smooth', [0, 0, 0, 0, 0, 0, 0, 0, 0, 0, 1, 1, 1, 1, 1, 1, 1, 1, 1, 1, 1, 1, 1])
_uv = me_plane_036.uv_layers.new(name='UVMap')
_uv.uv.foreach_set('vector', [0.0, 1.0, 0.0, 0.5, 1.0, 0.5, 1.0, 1.0, 1.0, 0.5, 1.0, 0.5, 0.0, 0.5, 0.0, 0.5, 1.0, 0.5, 1.0, 0.5, 0.0, 0.5, 0.0, 0.5, 1.0, 0.5, 1.0, 0.5, 0.0, 0.5, 0.0, 0.5, 1.0, 0.5, 1.0, 0.5, 0.0, 0.5, 0.0, 0.5, 1.0, 0.5, 1.0, 0.5, 0.0, 0.5, 0.0, 0.5, 1.0, 0.5, 1.0, 0.5, 0.0, 0.5, 0.0, 0.5, 1.0, 0.5, 1.0, 0.5, 0.0, 0.5, 0.0, 0.5, 1.0, 0.5, 1.0, 0.5, 0.0, 0.5, 0.0, 0.5, 1.0, 0.5, 1.0, 0.5, 0.0, 0.5, 0.0, 0.5, 0.0, 0.0, 0.0, 1.0, 1.0, 1.0, 1.0, 0.0, 0.0, 1.0, 0.0, 1.0, 1.0, 1.0, 1.0, 1.0, 0.0, 1.0, 0.0, 1.0, 1.0, 1.0, 1.0, 1.0, 1.0, 0.0, 1.0, 0.0, 0.0, 0.0, 0.0, 0.0, 0.0, 0.0, 0.0, 0.0, 1.0, 0.0, 1.0, 0.0, 0.0, 0.0, 0.0, 0.0, 1.0, 0.0, 1.0, 0.0, 0.0, 0.0, 0.0, 0.0, 1.0, 0.0, 1.0, 0.0, 0.0, 0.0, 0.0, 0.0, 1.0, 0.0, 1.0, 0.0, 1.0, 1.0, 1.0, 1.0, 0.0, 1.0, 0.0, 1.0, 1.0, 1.0, 1.0, 1.0, 0.0, 1.0, 0.0, 1.0, 1.0, 1.0, 1.0, 1.0, 0.0, 1.0, 0.0, 1.0, 1.0, 1.0, 1.0, 1.0, 0.0, 1.0, 0.0, 1.0, 1.0, 0.0, 1.0, 0.0, 0.0, 0.0, 0.0, 0.0])
me_plane_036.materials.append(mat_material_001)
me_plane_036.update()
me_plane_037 = bpy.data.meshes.new('Plane.037')
me_plane_037.from_pydata([(-1.0, 2.0, 2.0), (1.0, 2.0, 2.0), (-1.0, 4.0, 2.0), (1.0, 4.0, 2.0), (-1.0, 5.5, 2.5), (1.0, 5.5, 2.5), (-1.0, 0.5, 1.627), (-1.0, 0.8727, 2.0), (-1.0, 0.5284, 1.77), (-1.0, 0.6092, 1.891), (-1.0, 0.7301, 1.972), (1.0, 0.8727, 2.0), (1.0, 0.5, 1.627), (1.0, 0.7301, 1.972), (1.0, 0.6092, 1.891), (1.0, 0.5284, 1.77), (-1.0, 5.127, 2.0), (-1.0, 5.5, 2.373), (-1.0, 5.27, 2.028), (-1.0, 5.391, 2.109), (-1.0, 5.472, 2.23), (1.0, 5.5, 2.373), (1.0, 5.127, 2.0), (1.0, 5.472, 2.23), (1.0, 5.391, 2.109), (1.0, 5.27, 2.028), (-1.0, 0.5, 1.5), (1.0, 0.5, 1.5), (0.0, 0.5, -1.0), (-1.95, 0.5, 1.5), (1.95, 0.5, 1.5)], [], [(0, 2, 3, 1), (17, 4, 5, 21), (2, 16, 22, 3), (1, 11, 7, 0), (6, 8, 15, 12), (8, 9, 14, 15), (9, 10, 13, 14), (10, 7, 11, 13), (21, 23, 20, 17), (23, 24, 19, 20), (24, 25, 18, 19), (25, 22, 16, 18), (12, 27, 26, 6), (27, 30, 29, 26), (30, 28, 29)])
me_plane_037.polygons.foreach_set('use_smooth', [1, 1, 1, 1, 1, 1, 1, 1, 1, 1, 1, 1, 1, 0, 0])
_uv = me_plane_037.uv_layers.new(name='UVMap')
_uv.uv.foreach_set('vector', [0.0, 0.0, 0.0, 1.0, 1.0, 1.0, 1.0, 0.0, 0.0, 1.0, 0.0, 1.0, 1.0, 1.0, 1.0, 1.0, 0.0, 1.0, 0.0, 1.0, 1.0, 1.0, 1.0, 1.0, 1.0, 0.0, 1.0, 0.0, 0.0, 0.0, 0.0, 0.0, 0.0, 0.0, 0.0, 0.0, 1.0, 0.0, 1.0, 0.0, 0.0, 0.0, 0.0, 0.0, 1.0, 0.0, 1.0, 0.0, 0.0, 0.0, 0.0, 0.0, 1.0, 0.0, 1.0, 0.0, 0.0, 0.0, 0.0, 0.0, 1.0, 0.0, 1.0, 0.0, 1.0, 1.0, 1.0, 1.0, 0.0, 1.0, 0.0, 1.0, 1.0, 1.0, 1.0, 1.0, 0.0, 1.0, 0.0, 1.0, 1.0, 1.0, 1.0, 1.0, 0.0, 1.0, 0.0, 1.0, 1.0, 1.0, 1.0, 1.0, 0.0, 1.0, 0.0, 1.0, 1.0, 0.0, 1.0, 0.0, 0.0, 0.0, 0.0, 0.0, 1.0, 1.0, 1.0, 1.0, 0.0, 1.0, 0.0, 1.0, 1.0, 1.0, 0.0, 0.0, 0.0, 1.0])
me_plane_037.materials.append(mat_material_001)
me_plane_037.update()
me_plane_038 = bpy.data.meshes.new('Plane.038')
me_plane_038.from_pydata([(-1.0, 2.0, 2.0), (1.0, 2.0, 2.0), (-1.0, 4.0, 2.0), (1.0, 4.0, 2.0), (-1.0, 5.5, 2.5), (1.0, 5.5, 2.5), (-1.0, 0.5, 1.627), (-1.0, 0.8727, 2.0), (-1.0, 0.5284, 1.77), (-1.0, 0.6092, 1.891), (-1.0, 0.7301, 1.972), (1.0, 0.8727, 2.0), (1.0, 0.5, 1.627), (1.0, 0.7301, 1.972), (1.0, 0.6092, 1.891), (1.0, 0.5284, 1.77), (-1.0, 5.127, 2.0), (-1.0, 5.5, 2.373), (-1.0, 5.27, 2.028), (-1.0, 5.391, 2.109), (-1.0, 5.472, 2.23), (1.0, 5.5, 2.373), (1.0, 5.127, 2.0), (1.0, 5.472, 2.23), (1.0, 5.391, 2.109), (1.0, 5.27, 2.028), (-1.0, 0.5, 1.5), (1.0, 0.5, 1.5), (0.0, 0.5, -1.0), (-1.95, 0.5, 1.5), (1.95, 0.5, 1.5)], [], [(0, 2, 3, 1), (17, 4, 5, 21), (2, 16, 22, 3), (1, 11, 7, 0), (6, 8, 15, 12), (8, 9, 14, 15), (9, 10, 13, 14), (10, 7, 11, 13), (21, 23, 20, 17), (23, 24, 19, 20), (24, 25, 18, 19), (25, 22, 16, 18), (12, 27, 26, 6), (27, 30, 29, 26), (30, 28, 29)])
me_plane_038.polygons.foreach_set('use_smooth', [1, 1, 1, 1, 1, 1, 1, 1, 1, 1, 1, 1, 1, 0, 0])
_uv = me_plane_038.uv_layers.new(name='UVMap')
_uv.uv.foreach_set('vector', [0.0, 0.0, 0.0, 1.0, 1.0, 1.0, 1.0, 0.0, 0.0, 1.0, 0.0, 1.0, 1.0, 1.0, 1.0, 1.0, 0.0, 1.0, 0.0, 1.0, 1.0, 1.0, 1.0, 1.0, 1.0, 0.0, 1.0, 0.0, 0.0, 0.0, 0.0, 0.0, 0.0, 0.0, 0.0, 0.0, 1.0, 0.0, 1.0, 0.0, 0.0, 0.0, 0.0, 0.0, 1.0, 0.0, 1.0, 0.0, 0.0, 0.0, 0.0, 0.0, 1.0, 0.0, 1.0, 0.0, 0.0, 0.0, 0.0, 0.0, 1.0, 0.0, 1.0, 0.0, 1.0, 1.0, 1.0, 1.0, 0.0, 1.0, 0.0, 1.0, 1.0, 1.0, 1.0, 1.0, 0.0, 1.0, 0.0, 1.0, 1.0, 1.0, 1.0, 1.0, 0.0, 1.0, 0.0, 1.0, 1.0, 1.0, 1.0, 1.0, 0.0, 1.0, 0.0, 1.0, 1.0, 0.0, 1.0, 0.0, 0.0, 0.0, 0.0, 0.0, 1.0, 1.0, 1.0, 1.0, 0.0, 1.0, 0.0, 1.0, 1.0, 1.0, 0.0, 0.0, 0.0, 1.0])
me_plane_038.materials.append(mat_material_001)
me_plane_038.update()
me_plane_039 = bpy.data.meshes.new('Plane.039')
me_plane_039.from_pydata([(-1.0, 2.0, 2.0), (1.0, 2.0, 2.0), (-1.0, 4.0, 2.0), (1.0, 4.0, 2.0), (-1.0, 5.5, 2.5), (1.0, 5.5, 2.5), (-1.0, 0.5, 1.627), (-1.0, 0.8727, 2.0), (-1.0, 0.5284, 1.77), (-1.0, 0.6092, 1.891), (-1.0, 0.7301, 1.972), (1.0, 0.8727, 2.0), (1.0, 0.5, 1.627), (1.0, 0.7301, 1.972), (1.0, 0.6092, 1.891), (1.0, 0.5284, 1.77), (-1.0, 5.127, 2.0), (-1.0, 5.5, 2.373), (-1.0, 5.27, 2.028), (-1.0, 5.391, 2.109), (-1.0, 5.472, 2.23), (1.0, 5.5, 2.373), (1.0, 5.127, 2.0), (1.0, 5.472, 2.23), (1.0, 5.391, 2.109), (1.0, 5.27, 2.028), (-1.0, 0.5, 1.5), (1.0, 0.5, 1.5), (0.0, 0.5, -1.0), (-1.95, 0.5, 1.5), (1.95, 0.5, 1.5)], [], [(0, 2, 3, 1), (17, 4, 5, 21), (2, 16, 22, 3), (1, 11, 7, 0), (6, 8, 15, 12), (8, 9, 14, 15), (9, 10, 13, 14), (10, 7, 11, 13), (21, 23, 20, 17), (23, 24, 19, 20), (24, 25, 18, 19), (25, 22, 16, 18), (12, 27, 26, 6), (27, 30, 29, 26), (30, 28, 29)])
me_plane_039.polygons.foreach_set('use_smooth', [1, 1, 1, 1, 1, 1, 1, 1, 1, 1, 1, 1, 1, 0, 0])
_uv = me_plane_039.uv_layers.new(name='UVMap')
_uv.uv.foreach_set('vector', [0.0, 0.0, 0.0, 1.0, 1.0, 1.0, 1.0, 0.0, 0.0, 1.0, 0.0, 1.0, 1.0, 1.0, 1.0, 1.0, 0.0, 1.0, 0.0, 1.0, 1.0, 1.0, 1.0, 1.0, 1.0, 0.0, 1.0, 0.0, 0.0, 0.0, 0.0, 0.0, 0.0, 0.0, 0.0, 0.0, 1.0, 0.0, 1.0, 0.0, 0.0, 0.0, 0.0, 0.0, 1.0, 0.0, 1.0, 0.0, 0.0, 0.0, 0.0, 0.0, 1.0, 0.0, 1.0, 0.0, 0.0, 0.0, 0.0, 0.0, 1.0, 0.0, 1.0, 0.0, 1.0, 1.0, 1.0, 1.0, 0.0, 1.0, 0.0, 1.0, 1.0, 1.0, 1.0, 1.0, 0.0, 1.0, 0.0, 1.0, 1.0, 1.0, 1.0, 1.0, 0.0, 1.0, 0.0, 1.0, 1.0, 1.0, 1.0, 1.0, 0.0, 1.0, 0.0, 1.0, 1.0, 0.0, 1.0, 0.0, 0.0, 0.0, 0.0, 0.0, 1.0, 1.0, 1.0, 1.0, 0.0, 1.0, 0.0, 1.0, 1.0, 1.0, 0.0, 0.0, 0.0, 1.0])
me_plane_039.materials.append(mat_material_001)
me_plane_039.update()
me_plane_040 = bpy.data.meshes.new('Plane.040')
me_plane_040.from_pydata([(-1.0, -2.5, 0.5), (1.0, -2.5, 0.5), (-1.0, -1.5, 0.5), (1.0, -1.5, 0.5), (0.0, 1.0, 0.5), (-1.95, -1.5, 0.5), (1.95, -1.5, 0.5)], [], [(0, 1, 3, 2), (3, 6, 5, 2), (6, 4, 5)])
_uv = me_plane_040.uv_layers.new(name='UVMap')
_uv.uv.foreach_set('vector', [0.0, 0.0, 1.0, 0.0, 1.0, 1.0, 0.0, 1.0, 1.0, 1.0, 1.0, 1.0, 0.0, 1.0, 0.0, 1.0, 1.0, 1.0, 0.0, 0.0, 0.0, 1.0])
me_plane_040.materials.append(mat_material_001)
me_plane_040.update()
me_plane_041 = bpy.data.meshes.new('Plane.041')
me_plane_041.from_pydata([(-1.0, -2.5, 0.5), (1.0, -2.5, 0.5), (-1.0, -1.5, 0.5), (1.0, -1.5, 0.5), (0.0, 1.0, 0.5), (-1.95, -1.5, 0.5), (1.95, -1.5, 0.5)], [], [(0, 1, 3, 2), (3, 6, 5, 2), (6, 4, 5)])
_uv = me_plane_041.uv_layers.new(name='UVMap')
_uv.uv.foreach_set('vector', [0.0, 0.0, 1.0, 0.0, 1.0, 1.0, 0.0, 1.0, 1.0, 1.0, 1.0, 1.0, 0.0, 1.0, 0.0, 1.0, 1.0, 1.0, 0.0, 0.0, 0.0, 1.0])
me_plane_041.materials.append(mat_material_001)
me_plane_041.update()
me_plane_042 = bpy.data.meshes.new('Plane.042')
me_plane_042.from_pydata([(-1.0, -2.5, 0.5), (1.0, -2.5, 0.5), (-1.0, -1.5, 0.5), (1.0, -1.5, 0.5), (0.0, 1.0, 0.5), (-1.95, -1.5, 0.5), (1.95, -1.5, 0.5)], [], [(0, 1, 3, 2), (3, 6, 5, 2), (6, 4, 5)])
_uv = me_plane_042.uv_layers.new(name='UVMap')
_uv.uv.foreach_set('vector', [0.0, 0.0, 1.0, 0.0, 1.0, 1.0, 0.0, 1.0, 1.0, 1.0, 1.0, 1.0, 0.0, 1.0, 0.0, 1.0, 1.0, 1.0, 0.0, 0.0, 0.0, 1.0])
me_plane_042.materials.append(mat_material_001)
me_plane_042.update()
me_plane_043 = bpy.data.meshes.new('Plane.043')
me_plane_043.from_pydata([(-1.0, 2.0, 2.0), (1.0, 2.0, 2.0), (-1.0, 4.0, 2.0), (1.0, 4.0, 2.0), (-1.0, 5.5, 2.5), (1.0, 5.5, 2.5), (-1.0, 0.5, 1.627), (-1.0, 0.8727, 2.0), (-1.0, 0.5284, 1.77), (-1.0, 0.6092, 1.891), (-1.0, 0.7301, 1.972), (1.0, 0.8727, 2.0), (1.0, 0.5, 1.627), (1.0, 0.7301, 1.972), (1.0, 0.6092, 1.891), (1.0, 0.5284, 1.77), (-1.0, 5.127, 2.0), (-1.0, 5.5, 2.373), (-1.0, 5.27, 2.028), (-1.0, 5.391, 2.109), (-1.0, 5.472, 2.23), (1.0, 5.5, 2.373), (1.0, 5.127, 2.0), (1.0, 5.472, 2.23), (1.0, 5.391, 2.109), (1.0, 5.27, 2.028), (-1.0, 0.5, 1.0), (1.0, 0.5, 1.0), (-1.0, 0.5, -1.0), (1.0, 0.5, -1.0), (-1.0, 0.5, 1.5), (1.0, 0.5, 1.5), (-1.0, 0.5, -2.5), (1.0, 0.5, -2.5)], [], [(0, 2, 3, 1), (17, 4, 5, 21), (2, 16, 22, 3), (1, 11, 7, 0), (6, 8, 15, 12), (8, 9, 14, 15), (9, 10, 13, 14), (10, 7, 11, 13), (21, 23, 20, 17), (23, 24, 19, 20), (24, 25, 18, 19), (25, 22, 16, 18), (12, 31, 30, 6), (26, 27, 29, 28), (28, 29, 33, 32), (27, 26, 30, 31)])
me_plane_043.polygons.foreach_set('use_smooth', [True] * 16)
_uv = me_plane_043.uv_layers.new(name='UVMap')
_uv.uv.foreach_set('vector', [0.0, 0.0, 0.0, 1.0, 1.0, 1.0, 1.0, 0.0, 0.0, 1.0, 0.0, 1.0, 1.0, 1.0, 1.0, 1.0, 0.0, 1.0, 0.0, 1.0, 1.0, 1.0, 1.0, 1.0, 1.0, 0.0, 1.0, 0.0, 0.0, 0.0, 0.0, 0.0, 0.0, 0.0, 0.0, 0.0, 1.0, 0.0, 1.0, 0.0, 0.0, 0.0, 0.0, 0.0, 1.0, 0.0, 1.0, 0.0, 0.0, 0.0, 0.0, 0.0, 1.0, 0.0, 1.0, 0.0, 0.0, 0.0, 0.0, 0.0, 1.0, 0.0, 1.0, 0.0, 1.0, 1.0, 1.0, 1.0, 0.0, 1.0, 0.0, 1.0, 1.0, 1.0, 1.0, 1.0, 0.0, 1.0, 0.0, 1.0, 1.0, 1.0, 1.0, 1.0, 0.0, 1.0, 0.0, 1.0, 1.0, 1.0, 1.0, 1.0, 0.0, 1.0, 0.0, 1.0, 1.0, 0.0, 1.0, 0.0, 0.0, 0.0, 0.0, 0.0, 0.0, 0.0, 1.0, 0.0, 1.0, 1.0, 0.0, 1.0, 0.0, 1.0, 1.0, 1.0, 1.0, 1.0, 0.0, 1.0, 1.0, 0.0, 0.0, 0.0, 0.0, 0.0, 1.0, 0.0])
me_plane_043.materials.append(mat_material_001)
me_plane_043.update()
me_plane_044 = bpy.data.meshes.new('Plane.044')
me_plane_044.from_pydata([(-1.0, 2.0, 2.0), (1.0, 2.0, 2.0), (-1.0, 4.0, 2.0), (1.0, 4.0, 2.0), (-1.0, 5.5, 2.5), (1.0, 5.5, 2.5), (-1.0, 0.5, 1.627), (-1.0, 0.8727, 2.0), (-1.0, 0.5284, 1.77), (-1.0, 0.6092, 1.891), (-1.0, 0.7301, 1.972), (1.0, 0.8727, 2.0), (1.0, 0.5, 1.627), (1.0, 0.7301, 1.972), (1.0, 0.6092, 1.891), (1.0, 0.5284, 1.77), (-1.0, 5.127, 2.0), (-1.0, 5.5, 2.373), (-1.0, 5.27, 2.028), (-1.0, 5.391, 2.109), (-1.0, 5.472, 2.23), (1.0, 5.5, 2.373), (1.0, 5.127, 2.0), (1.0, 5.472, 2.23), (1.0, 5.391, 2.109), (1.0, 5.27, 2.028), (-1.0, 0.5, 1.0), (1.0, 0.5, 1.0), (-1.0, 0.5, -1.0), (1.0, 0.5, -1.0), (-1.0, 0.5, 1.5), (1.0, 0.5, 1.5), (-1.0, 0.5, -2.5), (1.0, 0.5, -2.5)], [], [(0, 2, 3, 1), (17, 4, 5, 21), (2, 16, 22, 3), (1, 11, 7, 0), (6, 8, 15, 12), (8, 9, 14, 15), (9, 10, 13, 14), (10, 7, 11, 13), (21, 23, 20, 17), (23, 24, 19, 20), (24, 25, 18, 19), (25, 22, 16, 18), (12, 31, 30, 6), (26, 27, 29, 28), (28, 29, 33, 32), (27, 26, 30, 31)])
me_plane_044.polygons.foreach_set('use_smooth', [True] * 16)
_uv = me_plane_044.uv_layers.new(name='UVMap')
_uv.uv.foreach_set('vector', [0.0, 0.0, 0.0, 1.0, 1.0, 1.0, 1.0, 0.0, 0.0, 1.0, 0.0, 1.0, 1.0, 1.0, 1.0, 1.0, 0.0, 1.0, 0.0, 1.0, 1.0, 1.0, 1.0, 1.0, 1.0, 0.0, 1.0, 0.0, 0.0, 0.0, 0.0, 0.0, 0.0, 0.0, 0.0, 0.0, 1.0, 0.0, 1.0, 0.0, 0.0, 0.0, 0.0, 0.0, 1.0, 0.0, 1.0, 0.0, 0.0, 0.0, 0.0, 0.0, 1.0, 0.0, 1.0, 0.0, 0.0, 0.0, 0.0, 0.0, 1.0, 0.0, 1.0, 0.0, 1.0, 1.0, 1.0, 1.0, 0.0, 1.0, 0.0, 1.0, 1.0, 1.0, 1.0, 1.0, 0.0, 1.0, 0.0, 1.0, 1.0, 1.0, 1.0, 1.0, 0.0, 1.0, 0.0, 1.0, 1.0, 1.0, 1.0, 1.0, 0.0, 1.0, 0.0, 1.0, 1.0, 0.0, 1.0, 0.0, 0.0, 0.0, 0.0, 0.0, 0.0, 0.0, 1.0, 0.0, 1.0, 1.0, 0.0, 1.0, 0.0, 1.0, 1.0, 1.0, 1.0, 1.0, 0.0, 1.0, 1.0, 0.0, 0.0, 0.0, 0.0, 0.0, 1.0, 0.0])
me_plane_044.materials.append(mat_material_001)
me_plane_044.update()
me_plane_045 = bpy.data.meshes.new('Plane.045')
me_plane_045.from_pydata([(-1.0, 2.5, 0.5), (1.0, 2.5, 0.5), (1.0, 1.5, 0.5), (-1.0, 1.5, 0.5), (1.5, 1.0, 0.5), (1.009, 1.396, 0.5), (1.032, 1.308, 0.5), (1.067, 1.233, 0.5), (1.113, 1.168, 0.5), (1.168, 1.113, 0.5), (1.233, 1.067, 0.5), (1.308, 1.032, 0.5), (1.396, 1.009, 0.5), (1.054, -0.9617, 0.5), (0.6286, -0.8489, 0.5), (0.2352, -0.6664, 0.5), (-0.1171, -0.4202, 0.5), (-0.4202, -0.1171, 0.5), (-0.6664, 0.2352, 0.5), (-0.8489, 0.6286, 0.5), (-0.9617, 1.054, 0.5), (2.0, -1.0, 2.0), (2.0, 1.0, 2.0), (2.0, -1.0, 4.0), (2.0, 1.0, 4.0), (2.5, -1.0, 5.5), (2.5, 1.0, 5.5), (1.627, -1.0, 0.5), (2.0, -1.0, 0.8727), (1.77, -1.0, 0.5284), (1.891, -1.0, 0.6092), (1.972, -1.0, 0.7301), (2.0, 1.0, 0.8727), (1.627, 1.0, 0.5), (1.972, 1.0, 0.7301), (1.891, 1.0, 0.6092), (1.77, 1.0, 0.5284), (2.0, -1.0, 5.127), (2.373, -1.0, 5.5), (2.028, -1.0, 5.27), (2.109, -1.0, 5.391), (2.23, -1.0, 5.472), (2.373, 1.0, 5.5), (2.0, 1.0, 5.127), (2.23, 1.0, 5.472), (2.109, 1.0, 5.391), (2.028, 1.0, 5.27), (1.5, -1.0, 0.5)], [], [(0, 3, 2, 1), (4, 12, 13, 47), (12, 11, 14, 13), (11, 10, 15, 14), (10, 9, 16, 15), (9, 8, 17, 16), (8, 7, 18, 17), (7, 6, 19, 18), (6, 5, 20, 19), (5, 2, 3, 20), (21, 23, 24, 22), (38, 25, 26, 42), (23, 37, 43, 24), (22, 32, 28, 21), (27, 29, 36, 33), (29, 30, 35, 36), (30, 31, 34, 35), (31, 28, 32, 34), (42, 44, 41, 38), (44, 45, 40, 41), (45, 46, 39, 40), (46, 43, 37, 39), (33, 4, 47, 27)])
me_plane_045.polygons.foreach_set('use_smooth', [0, 0, 0, 0, 0, 0, 0, 0, 0, 0, 1, 1, 1, 1, 1, 1, 1, 1, 1, 1, 1, 1, 1])
_uv = me_plane_045.uv_layers.new(name='UVMap')
_uv.uv.foreach_set('vector', [0.0, 1.0, 0.0, 0.5, 1.0, 0.5, 1.0, 1.0, 1.0, 0.5, 1.0, 0.5, 0.0, 0.5, 0.0, 0.5, 1.0, 0.5, 1.0, 0.5, 0.0, 0.5, 0.0, 0.5, 1.0, 0.5, 1.0, 0.5, 0.0, 0.5, 0.0, 0.5, 1.0, 0.5, 1.0, 0.5, 0.0, 0.5, 0.0, 0.5, 1.0, 0.5, 1.0, 0.5, 0.0, 0.5, 0.0, 0.5, 1.0, 0.5, 1.0, 0.5, 0.0, 0.5, 0.0, 0.5, 1.0, 0.5, 1.0, 0.5, 0.0, 0.5, 0.0, 0.5, 1.0, 0.5, 1.0, 0.5, 0.0, 0.5, 0.0, 0.5, 1.0, 0.5, 1.0, 0.5, 0.0, 0.5, 0.0, 0.5, 0.0, 0.0, 0.0, 1.0, 1.0, 1.0, 1.0, 0.0, 0.0, 1.0, 0.0, 1.0, 1.0, 1.0, 1.0, 1.0, 0.0, 1.0, 0.0, 1.0, 1.0, 1.0, 1.0, 1.0, 1.0, 0.0, 1.0, 0.0, 0.0, 0.0, 0.0, 0.0, 0.0, 0.0, 0.0, 0.0, 1.0, 0.0, 1.0, 0.0, 0.0, 0.0, 0.0, 0.0, 1.0, 0.0, 1.0, 0.0, 0.0, 0.0, 0.0, 0.0, 1.0, 0.0, 1.0, 0.0, 0.0, 0.0, 0.0, 0.0, 1.0, 0.0, 1.0, 0.0, 1.0, 1.0, 1.0, 1.0, 0.0, 1.0, 0.0, 1.0, 1.0, 1.0, 1.0, 1.0, 0.0, 1.0, 0.0, 1.0, 1.0, 1.0, 1.0, 1.0, 0.0, 1.0, 0.0, 1.0, 1.0, 1.0, 1.0, 1.0, 0.0, 1.0, 0.0, 1.0, 1.0, 0.0, 1.0, 0.0, 0.0, 0.0, 0.0, 0.0])
me_plane_045.materials.append(mat_material_001)
me_plane_045.update()
me_plane_046 = bpy.data.meshes.new('Plane.046')
me_plane_046.from_pydata([(-1.0, 2.5, 0.5), (1.0, 2.5, 0.5), (1.0, 1.5, 0.5), (-1.0, 1.5, 0.5), (1.5, 1.0, 0.5), (1.009, 1.396, 0.5), (1.032, 1.308, 0.5), (1.067, 1.233, 0.5), (1.113, 1.168, 0.5), (1.168, 1.113, 0.5), (1.233, 1.067, 0.5), (1.308, 1.032, 0.5), (1.396, 1.009, 0.5), (1.054, -0.9617, 0.5), (0.6286, -0.8489, 0.5), (0.2352, -0.6664, 0.5), (-0.1171, -0.4202, 0.5), (-0.4202, -0.1171, 0.5), (-0.6664, 0.2352, 0.5), (-0.8489, 0.6286, 0.5), (-0.9617, 1.054, 0.5), (2.0, -1.0, 2.0), (2.0, 1.0, 2.0), (2.0, -1.0, 4.0), (2.0, 1.0, 4.0), (2.5, -1.0, 5.5), (2.5, 1.0, 5.5), (1.627, -1.0, 0.5), (2.0, -1.0, 0.8727), (1.77, -1.0, 0.5284), (1.891, -1.0, 0.6092), (1.972, -1.0, 0.7301), (2.0, 1.0, 0.8727), (1.627, 1.0, 0.5), (1.972, 1.0, 0.7301), (1.891, 1.0, 0.6092), (1.77, 1.0, 0.5284), (2.0, -1.0, 5.127), (2.373, -1.0, 5.5), (2.028, -1.0, 5.27), (2.109, -1.0, 5.391), (2.23, -1.0, 5.472), (2.373, 1.0, 5.5), (2.0, 1.0, 5.127), (2.23, 1.0, 5.472), (2.109, 1.0, 5.391), (2.028, 1.0, 5.27), (1.5, -1.0, 0.5)], [], [(0, 3, 2, 1), (4, 12, 13, 47), (12, 11, 14, 13), (11, 10, 15, 14), (10, 9, 16, 15), (9, 8, 17, 16), (8, 7, 18, 17), (7, 6, 19, 18), (6, 5, 20, 19), (5, 2, 3, 20), (21, 23, 24, 22), (38, 25, 26, 42), (23, 37, 43, 24), (22, 32, 28, 21), (27, 29, 36, 33), (29, 30, 35, 36), (30, 31, 34, 35), (31, 28, 32, 34), (42, 44, 41, 38), (44, 45, 40, 41), (45, 46, 39, 40), (46, 43, 37, 39), (33, 4, 47, 27)])
me_plane_046.polygons.foreach_set('use_smooth', [0, 0, 0, 0, 0, 0, 0, 0, 0, 0, 1, 1, 1, 1, 1, 1, 1, 1, 1, 1, 1, 1, 1])
_uv = me_plane_046.uv_layers.new(name='UVMap')
_uv.uv.foreach_set('vector', [0.0, 1.0, 0.0, 0.5, 1.0, 0.5, 1.0, 1.0, 1.0, 0.5, 1.0, 0.5, 0.0, 0.5, 0.0, 0.5, 1.0, 0.5, 1.0, 0.5, 0.0, 0.5, 0.0, 0.5, 1.0, 0.5, 1.0, 0.5, 0.0, 0.5, 0.0, 0.5, 1.0, 0.5, 1.0, 0.5, 0.0, 0.5, 0.0, 0.5, 1.0, 0.5, 1.0, 0.5, 0.0, 0.5, 0.0, 0.5, 1.0, 0.5, 1.0, 0.5, 0.0, 0.5, 0.0, 0.5, 1.0, 0.5, 1.0, 0.5, 0.0, 0.5, 0.0, 0.5, 1.0, 0.5, 1.0, 0.5, 0.0, 0.5, 0.0, 0.5, 1.0, 0.5, 1.0, 0.5, 0.0, 0.5, 0.0, 0.5, 0.0, 0.0, 0.0, 1.0, 1.0, 1.0, 1.0, 0.0, 0.0, 1.0, 0.0, 1.0, 1.0, 1.0, 1.0, 1.0, 0.0, 1.0, 0.0, 1.0, 1.0, 1.0, 1.0, 1.0, 1.0, 0.0, 1.0, 0.0, 0.0, 0.0, 0.0, 0.0, 0.0, 0.0, 0.0, 0.0, 1.0, 0.0, 1.0, 0.0, 0.0, 0.0, 0.0, 0.0, 1.0, 0.0, 1.0, 0.0, 0.0, 0.0, 0.0, 0.0, 1.0, 0.0, 1.0, 0.0, 0.0, 0.0, 0.0, 0.0, 1.0, 0.0, 1.0, 0.0, 1.0, 1.0, 1.0, 1.0, 0.0, 1.0, 0.0, 1.0, 1.0, 1.0, 1.0, 1.0, 0.0, 1.0, 0.0, 1.0, 1.0, 1.0, 1.0, 1.0, 0.0, 1.0, 0.0, 1.0, 1.0, 1.0, 1.0, 1.0, 0.0, 1.0, 0.0, 1.0, 1.0, 0.0, 1.0, 0.0, 0.0, 0.0, 0.0, 0.0])
me_plane_046.materials.append(mat_material_001)
me_plane_046.update()
me_plane_047 = bpy.data.meshes.new('Plane.047')
me_plane_047.from_pydata([(-1.0, 2.5, 0.5), (1.0, 2.5, 0.5), (1.0, 1.5, 0.5), (-1.0, 1.5, 0.5), (1.5, 1.0, 0.5), (1.009, 1.396, 0.5), (1.032, 1.308, 0.5), (1.067, 1.233, 0.5), (1.113, 1.168, 0.5), (1.168, 1.113, 0.5), (1.233, 1.067, 0.5), (1.308, 1.032, 0.5), (1.396, 1.009, 0.5), (1.054, -0.9617, 0.5), (0.6286, -0.8489, 0.5), (0.2352, -0.6664, 0.5), (-0.1171, -0.4202, 0.5), (-0.4202, -0.1171, 0.5), (-0.6664, 0.2352, 0.5), (-0.8489, 0.6286, 0.5), (-0.9617, 1.054, 0.5), (2.0, -1.0, 2.0), (2.0, 1.0, 2.0), (2.0, -1.0, 4.0), (2.0, 1.0, 4.0), (2.5, -1.0, 5.5), (2.5, 1.0, 5.5), (1.627, -1.0, 0.5), (2.0, -1.0, 0.8727), (1.77, -1.0, 0.5284), (1.891, -1.0, 0.6092), (1.972, -1.0, 0.7301), (2.0, 1.0, 0.8727), (1.627, 1.0, 0.5), (1.972, 1.0, 0.7301), (1.891, 1.0, 0.6092), (1.77, 1.0, 0.5284), (2.0, -1.0, 5.127), (2.373, -1.0, 5.5), (2.028, -1.0, 5.27), (2.109, -1.0, 5.391), (2.23, -1.0, 5.472), (2.373, 1.0, 5.5), (2.0, 1.0, 5.127), (2.23, 1.0, 5.472), (2.109, 1.0, 5.391), (2.028, 1.0, 5.27), (1.5, -1.0, 0.5)], [], [(0, 3, 2, 1), (4, 12, 13, 47), (12, 11, 14, 13), (11, 10, 15, 14), (10, 9, 16, 15), (9, 8, 17, 16), (8, 7, 18, 17), (7, 6, 19, 18), (6, 5, 20, 19), (5, 2, 3, 20), (21, 23, 24, 22), (38, 25, 26, 42), (23, 37, 43, 24), (22, 32, 28, 21), (27, 29, 36, 33), (29, 30, 35, 36), (30, 31, 34, 35), (31, 28, 32, 34), (42, 44, 41, 38), (44, 45, 40, 41), (45, 46, 39, 40), (46, 43, 37, 39), (33, 4, 47, 27)])
me_plane_047.polygons.foreach_set('use_smooth', [0, 0, 0, 0, 0, 0, 0, 0, 0, 0, 1, 1, 1, 1, 1, 1, 1, 1, 1, 1, 1, 1, 1])
_uv = me_plane_047.uv_layers.new(name='UVMap')
_uv.uv.foreach_set('vector', [0.0, 1.0, 0.0, 0.5, 1.0, 0.5, 1.0, 1.0, 1.0, 0.5, 1.0, 0.5, 0.0, 0.5, 0.0, 0.5, 1.0, 0.5, 1.0, 0.5, 0.0, 0.5, 0.0, 0.5, 1.0, 0.5, 1.0, 0.5, 0.0, 0.5, 0.0, 0.5, 1.0, 0.5, 1.0, 0.5, 0.0, 0.5, 0.0, 0.5, 1.0, 0.5, 1.0, 0.5, 0.0, 0.5, 0.0, 0.5, 1.0, 0.5, 1.0, 0.5, 0.0, 0.5, 0.0, 0.5, 1.0, 0.5, 1.0, 0.5, 0.0, 0.5, 0.0, 0.5, 1.0, 0.5, 1.0, 0.5, 0.0, 0.5, 0.0, 0.5, 1.0, 0.5, 1.0, 0.5, 0.0, 0.5, 0.0, 0.5, 0.0, 0.0, 0.0, 1.0, 1.0, 1.0, 1.0, 0.0, 0.0, 1.0, 0.0, 1.0, 1.0, 1.0, 1.0, 1.0, 0.0, 1.0, 0.0, 1.0, 1.0, 1.0, 1.0, 1.0, 1.0, 0.0, 1.0, 0.0, 0.0, 0.0, 0.0, 0.0, 0.0, 0.0, 0.0, 0.0, 1.0, 0.0, 1.0, 0.0, 0.0, 0.0, 0.0, 0.0, 1.0, 0.0, 1.0, 0.0, 0.0, 0.0, 0.0, 0.0, 1.0, 0.0, 1.0, 0.0, 0.0, 0.0, 0.0, 0.0, 1.0, 0.0, 1.0, 0.0, 1.0, 1.0, 1.0, 1.0, 0.0, 1.0, 0.0, 1.0, 1.0, 1.0, 1.0, 1.0, 0.0, 1.0, 0.0, 1.0, 1.0, 1.0, 1.0, 1.0, 0.0, 1.0, 0.0, 1.0, 1.0, 1.0, 1.0, 1.0, 0.0, 1.0, 0.0, 1.0, 1.0, 0.0, 1.0, 0.0, 0.0, 0.0, 0.0, 0.0])
me_plane_047.materials.append(mat_material_001)
me_plane_047.update()
me_plane_048 = bpy.data.meshes.new('Plane.048')
me_plane_048.from_pydata([(-1.0, 2.5, 0.5), (1.0, 2.5, 0.5), (1.0, 1.5, 0.5), (-1.0, 1.5, 0.5), (1.5, 1.0, 0.5), (1.009, 1.396, 0.5), (1.032, 1.308, 0.5), (1.067, 1.233, 0.5), (1.113, 1.168, 0.5), (1.168, 1.113, 0.5), (1.233, 1.067, 0.5), (1.308, 1.032, 0.5), (1.396, 1.009, 0.5), (1.054, -0.9617, 0.5), (0.6286, -0.8489, 0.5), (0.2352, -0.6664, 0.5), (-0.1171, -0.4202, 0.5), (-0.4202, -0.1171, 0.5), (-0.6664, 0.2352, 0.5), (-0.8489, 0.6286, 0.5), (-0.9617, 1.054, 0.5), (2.0, -1.0, 2.0), (2.0, 1.0, 2.0), (2.0, -1.0, 4.0), (2.0, 1.0, 4.0), (2.5, -1.0, 5.5), (2.5, 1.0, 5.5), (1.627, -1.0, 0.5), (2.0, -1.0, 0.8727), (1.77, -1.0, 0.5284), (1.891, -1.0, 0.6092), (1.972, -1.0, 0.7301), (2.0, 1.0, 0.8727), (1.627, 1.0, 0.5), (1.972, 1.0, 0.7301), (1.891, 1.0, 0.6092), (1.77, 1.0, 0.5284), (2.0, -1.0, 5.127), (2.373, -1.0, 5.5), (2.028, -1.0, 5.27), (2.109, -1.0, 5.391), (2.23, -1.0, 5.472), (2.373, 1.0, 5.5), (2.0, 1.0, 5.127), (2.23, 1.0, 5.472), (2.109, 1.0, 5.391), (2.028, 1.0, 5.27), (1.5, -1.0, 0.5)], [], [(0, 3, 2, 1), (4, 12, 13, 47), (12, 11, 14, 13), (11, 10, 15, 14), (10, 9, 16, 15), (9, 8, 17, 16), (8, 7, 18, 17), (7, 6, 19, 18), (6, 5, 20, 19), (5, 2, 3, 20), (21, 23, 24, 22), (38, 25, 26, 42), (23, 37, 43, 24), (22, 32, 28, 21), (27, 29, 36, 33), (29, 30, 35, 36), (30, 31, 34, 35), (31, 28, 32, 34), (42, 44, 41, 38), (44, 45, 40, 41), (45, 46, 39, 40), (46, 43, 37, 39), (33, 4, 47, 27)])
me_plane_048.polygons.foreach_set('use_smooth', [0, 0, 0, 0, 0, 0, 0, 0, 0, 0, 1, 1, 1, 1, 1, 1, 1, 1, 1, 1, 1, 1, 1])
_uv = me_plane_048.uv_layers.new(name='UVMap')
_uv.uv.foreach_set('vector', [0.0, 1.0, 0.0, 0.5, 1.0, 0.5, 1.0, 1.0, 1.0, 0.5, 1.0, 0.5, 0.0, 0.5, 0.0, 0.5, 1.0, 0.5, 1.0, 0.5, 0.0, 0.5, 0.0, 0.5, 1.0, 0.5, 1.0, 0.5, 0.0, 0.5, 0.0, 0.5, 1.0, 0.5, 1.0, 0.5, 0.0, 0.5, 0.0, 0.5, 1.0, 0.5, 1.0, 0.5, 0.0, 0.5, 0.0, 0.5, 1.0, 0.5, 1.0, 0.5, 0.0, 0.5, 0.0, 0.5, 1.0, 0.5, 1.0, 0.5, 0.0, 0.5, 0.0, 0.5, 1.0, 0.5, 1.0, 0.5, 0.0, 0.5, 0.0, 0.5, 1.0, 0.5, 1.0, 0.5, 0.0, 0.5, 0.0, 0.5, 0.0, 0.0, 0.0, 1.0, 1.0, 1.0, 1.0, 0.0, 0.0, 1.0, 0.0, 1.0, 1.0, 1.0, 1.0, 1.0, 0.0, 1.0, 0.0, 1.0, 1.0, 1.0, 1.0, 1.0, 1.0, 0.0, 1.0, 0.0, 0.0, 0.0, 0.0, 0.0, 0.0, 0.0, 0.0, 0.0, 1.0, 0.0, 1.0, 0.0, 0.0, 0.0, 0.0, 0.0, 1.0, 0.0, 1.0, 0.0, 0.0, 0.0, 0.0, 0.0, 1.0, 0.0, 1.0, 0.0, 0.0, 0.0, 0.0, 0.0, 1.0, 0.0, 1.0, 0.0, 1.0, 1.0, 1.0, 1.0, 0.0, 1.0, 0.0, 1.0, 1.0, 1.0, 1.0, 1.0, 0.0, 1.0, 0.0, 1.0, 1.0, 1.0, 1.0, 1.0, 0.0, 1.0, 0.0, 1.0, 1.0, 1.0, 1.0, 1.0, 0.0, 1.0, 0.0, 1.0, 1.0, 0.0, 1.0, 0.0, 0.0, 0.0, 0.0, 0.0])
me_plane_048.materials.append(mat_material_001)
me_plane_048.update()

# ---- objects
ob_circleline_north = bpy.data.objects.new('CircleLine.North', me_circle_004)
ob_descendline_southnorth = bpy.data.objects.new('DescendLine.SouthNorth', me_plane_011)
ob_arrow_north = bpy.data.objects.new('Arrow.North', me_plane_014)
ob_circle = bpy.data.objects.new('Circle', me_circle_005)
ob_descendarrow_north = bpy.data.objects.new('DescendArrow.North', me_plane_015)
ob_line_northsouth = bpy.data.objects.new('Line.NorthSouth', me_plane_017)
ob_rightangle_southwest = bpy.data.objects.new('RightAngle.Southwest', me_plane_025)
ob_descendrightangle_southeast = bpy.data.objects.new('DescendRightAngle.SouthEast', me_plane_027)
ob_line_westeast = bpy.data.objects.new('Line.WestEast', me_plane_028)
ob_rightangle_southeast = bpy.data.objects.new('RightAngle.Southeast', me_plane_029)
ob_rightangle_northeast = bpy.data.objects.new('RightAngle.Northeast', me_plane_030)
ob_rightangle_northwest = bpy.data.objects.new('RightAngle.Northwest', me_plane_031)
ob_circleline_west = bpy.data.objects.new('CircleLine.West', me_circle_006)
ob_circleline_south = bpy.data.objects.new('CircleLine.South', me_circle_007)
ob_circleline_east = bpy.data.objects.new('CircleLine.East', me_circle_008)
ob_descendline_eastwest = bpy.data.objects.new('DescendLine.EastWest', me_plane_032)
ob_descendrightangle_westsouth = bpy.data.objects.new('DescendRightAngle.WestSouth', me_plane_034)
ob_descendrightangle_northwest = bpy.data.objects.new('DescendRightAngle.NorthWest', me_plane_035)
ob_descendrightangle_eastnorth = bpy.data.objects.new('DescendRightAngle.EastNorth', me_plane_036)
ob_descendarrow_west = bpy.data.objects.new('DescendArrow.West', me_plane_037)
ob_descendarrow_south = bpy.data.objects.new('DescendArrow.South', me_plane_038)
ob_descendarrow_east = bpy.data.objects.new('DescendArrow.East', me_plane_039)
ob_arrow_west = bpy.data.objects.new('Arrow.West', me_plane_040)
ob_arrow_south = bpy.data.objects.new('Arrow.South', me_plane_041)
ob_arrow_east = bpy.data.objects.new('Arrow.East', me_plane_042)
ob_descendline_northsouth = bpy.data.objects.new('DescendLine.NorthSouth', me_plane_043)
ob_descendline_westeast = bpy.data.objects.new('DescendLine.WestEast', me_plane_044)
ob_descendrightangle_southwest = bpy.data.objects.new('DescendRightAngle.SouthWest', me_plane_045)
ob_descendrightangle_eastsouth = bpy.data.objects.new('DescendRightAngle.EastSouth', me_plane_046)
ob_descendrightangle_northeast = bpy.data.objects.new('DescendRightAngle.NorthEast', me_plane_047)
ob_descendrightangle_westnorth = bpy.data.objects.new('DescendRightAngle.WestNorth', me_plane_048)

# ---- transforms, parenting, visibility, modifiers, constraints
ob_circleline_north.location = (-4.5, 1.5, 7.451e-09)
ob_circleline_north.scale = (0.2828, 0.2828, 0.2828)
ob_circleline_north.color = (0.8, 0.8, 0.2, 1.0)
ob_descendline_southnorth.location = (-4.5, 0.5, 0.0)
ob_descendline_southnorth.rotation_euler = (1.571, -0.0, 0.0)
ob_descendline_southnorth.scale = (0.2, 0.2, 0.2)
ob_descendline_southnorth.color = (0.8, 0.8, 0.2, 1.0)
_m = ob_descendline_southnorth.modifiers.new('Smooth by Angle', 'NODES')
_m.node_group = ng_smooth_by_angle
_m.use_pin_to_last = True
_m.show_group_selector = False
ob_arrow_north.location = (-4.5, -2.5, 0.0)
ob_arrow_north.scale = (0.2, 0.2, 0.2)
ob_arrow_north.color = (0.8, 0.8, 0.2, 1.0)
ob_circle.location = (-4.5, 2.5, 7.451e-09)
ob_circle.scale = (0.2813, 0.2813, 0.2813)
ob_circle.color = (0.8, 0.8, 0.2, 1.0)
ob_descendarrow_north.location = (-1.5, -2.5, 0.0)
ob_descendarrow_north.rotation_euler = (1.571, -0.0, 0.0)
ob_descendarrow_north.scale = (0.2, 0.2, 0.2)
ob_descendarrow_north.color = (0.8, 0.8, 0.2, 1.0)
_m = ob_descendarrow_north.modifiers.new('Smooth by Angle', 'NODES')
_m.node_group = ng_smooth_by_angle
_m.use_pin_to_last = True
_m.show_group_selector = False
ob_line_northsouth.location = (-2.5, 1.5, -7.451e-09)
ob_line_northsouth.scale = (0.2, 0.2, 0.2)
ob_line_northsouth.color = (0.8, 0.8, 0.2, 1.0)
ob_rightangle_southwest.location = (-0.5, 2.5, -7.451e-09)
ob_rightangle_southwest.rotation_euler = (0.0, -0.0, -4.712)
ob_rightangle_southwest.scale = (0.2, 0.2, 0.2)
ob_rightangle_southwest.color = (0.8, 0.8, 0.2, 1.0)
ob_descendrightangle_southeast.location = (-1.5, 1.5, 0.0)
ob_descendrightangle_southeast.rotation_euler = (0.0, -0.0, -1.571)
ob_descendrightangle_southeast.scale = (0.2, 0.2, 0.2)
ob_descendrightangle_southeast.color = (0.8, 0.8, 0.2, 1.0)
ob_line_westeast.location = (-2.5, 2.5, -7.451e-09)
ob_line_westeast.rotation_euler = (0.0, -0.0, 1.571)
ob_line_westeast.scale = (0.2, 0.2, 0.2)
ob_line_westeast.color = (0.8, 0.8, 0.2, 1.0)
ob_rightangle_southeast.location = (-1.5, 2.5, -7.451e-09)
ob_rightangle_southeast.rotation_euler = (0.0, -0.0, 1.192e-07)
ob_rightangle_southeast.scale = (0.2, 0.2, 0.2)
ob_rightangle_southeast.color = (0.8, 0.8, 0.2, 1.0)
ob_rightangle_northeast.location = (-1.5, 3.5, -7.451e-09)
ob_rightangle_northeast.rotation_euler = (0.0, -0.0, -1.571)
ob_rightangle_northeast.scale = (0.2, 0.2, 0.2)
ob_rightangle_northeast.color = (0.8, 0.8, 0.2, 1.0)
ob_rightangle_northwest.location = (-0.5, 3.5, -7.451e-09)
ob_rightangle_northwest.rotation_euler = (0.0, -0.0, 3.142)
ob_rightangle_northwest.scale = (0.2, 0.2, 0.2)
ob_rightangle_northwest.color = (0.8, 0.8, 0.2, 1.0)
ob_circleline_west.location = (-3.5, 2.5, 7.451e-09)
ob_circleline_west.rotation_euler = (0.0, -0.0, 1.571)
ob_circleline_west.scale = (0.2828, 0.2828, 0.2828)
ob_circleline_west.color = (0.8, 0.8, 0.2, 1.0)
ob_circleline_south.location = (-4.5, 3.5, 7.451e-09)
ob_circleline_south.rotation_euler = (0.0, -0.0, 3.142)
ob_circleline_south.scale = (0.2828, 0.2828, 0.2828)
ob_circleline_south.color = (0.8, 0.8, 0.2, 1.0)
ob_circleline_east.location = (-5.5, 2.5, 7.451e-09)
ob_circleline_east.rotation_euler = (0.0, -0.0, 4.712)
ob_circleline_east.scale = (0.2828, 0.2828, 0.2828)
ob_circleline_east.color = (0.8, 0.8, 0.2, 1.0)
ob_descendline_eastwest.location = (-5.5, -0.5, 0.0)
ob_descendline_eastwest.rotation_euler = (1.571, -0.0, 1.571)
ob_descendline_eastwest.scale = (0.2, 0.2, 0.2)
ob_descendline_eastwest.color = (0.8, 0.8, 0.2, 1.0)
_m = ob_descendline_eastwest.modifiers.new('Smooth by Angle', 'NODES')
_m.node_group = ng_smooth_by_angle
_m.use_pin_to_last = True
_m.show_group_selector = False
ob_descendrightangle_westsouth.location = (-0.5, -0.5, 0.0)
ob_descendrightangle_westsouth.rotation_euler = (0.0, -0.0, -3.142)
ob_descendrightangle_westsouth.scale = (0.2, 0.2, 0.2)
ob_descendrightangle_westsouth.color = (0.8, 0.8, 0.2, 1.0)
ob_descendrightangle_northwest.location = (-0.5, 0.5, 0.0)
ob_descendrightangle_northwest.rotation_euler = (0.0, -0.0, 1.571)
ob_descendrightangle_northwest.scale = (0.2, 0.2, 0.2)
ob_descendrightangle_northwest.color = (0.8, 0.8, 0.2, 1.0)
ob_descendrightangle_eastnorth.location = (-1.5, -1.5, 0.0)
ob_descendrightangle_eastnorth.rotation_euler = (0.0, -0.0, 2.384e-07)
ob_descendrightangle_eastnorth.scale = (0.2, 0.2, 0.2)
ob_descendrightangle_eastnorth.color = (0.8, 0.8, 0.2, 1.0)
ob_descendarrow_west.location = (-2.5, -3.5, 0.0)
ob_descendarrow_west.rotation_euler = (1.571, -0.0, 1.571)
ob_descendarrow_west.scale = (0.2, 0.2, 0.2)
ob_descendarrow_west.color = (0.8, 0.8, 0.2, 1.0)
_m = ob_descendarrow_west.modifiers.new('Smooth by Angle', 'NODES')
_m.node_group = ng_smooth_by_angle
_m.use_pin_to_last = True
_m.show_group_selector = False
ob_descendarrow_south.location = (-1.5, -4.5, 0.0)
ob_descendarrow_south.rotation_euler = (1.571, -0.0, 3.142)
ob_descendarrow_south.scale = (0.2, 0.2, 0.2)
ob_descendarrow_south.color = (0.8, 0.8, 0.2, 1.0)
_m = ob_descendarrow_south.modifiers.new('Smooth by Angle', 'NODES')
_m.node_group = ng_smooth_by_angle
_m.use_pin_to_last = True
_m.show_group_selector = False
ob_descendarrow_east.location = (-0.5, -3.5, 0.0)
ob_descendarrow_east.rotation_euler = (1.571, -0.0, 4.712)
ob_descendarrow_east.scale = (0.2, 0.2, 0.2)
ob_descendarrow_east.color = (0.8, 0.8, 0.2, 1.0)
_m = ob_descendarrow_east.modifiers.new('Smooth by Angle', 'NODES')
_m.node_group = ng_smooth_by_angle
_m.use_pin_to_last = True
_m.show_group_selector = False
ob_arrow_west.location = (-5.5, -3.5, 0.0)
ob_arrow_west.rotation_euler = (0.0, -0.0, 1.571)
ob_arrow_west.scale = (0.2, 0.2, 0.2)
ob_arrow_west.color = (0.8, 0.8, 0.2, 1.0)
ob_arrow_south.location = (-4.5, -4.5, 0.0)
ob_arrow_south.rotation_euler = (0.0, -0.0, 3.142)
ob_arrow_south.scale = (0.2, 0.2, 0.2)
ob_arrow_south.color = (0.8, 0.8, 0.2, 1.0)
ob_arrow_east.location = (-3.5, -3.5, 0.0)
ob_arrow_east.rotation_euler = (0.0, -0.0, 4.712)
ob_arrow_east.scale = (0.2, 0.2, 0.2)
ob_arrow_east.color = (0.8, 0.8, 0.2, 1.0)
ob_descendline_northsouth.location = (-4.5, -1.5, 0.0)
ob_descendline_northsouth.rotation_euler = (1.571, -0.0, 3.142)
ob_descendline_northsouth.scale = (0.2, 0.2, 0.2)
ob_descendline_northsouth.color = (0.8, 0.8, 0.2, 1.0)
_m = ob_descendline_northsouth.modifiers.new('Smooth by Angle', 'NODES')
_m.node_group = ng_smooth_by_angle
_m.use_pin_to_last = True
_m.show_group_selector = False
ob_descendline_westeast.location = (-3.5, -0.5, 0.0)
ob_descendline_westeast.rotation_euler = (1.571, -0.0, 4.712)
ob_descendline_westeast.scale = (0.2, 0.2, 0.2)
ob_descendline_westeast.color = (0.8, 0.8, 0.2, 1.0)
_m = ob_descendline_westeast.modifiers.new('Smooth by Angle', 'NODES')
_m.node_group = ng_smooth_by_angle
_m.use_pin_to_last = True
_m.show_group_selector = False
ob_descendrightangle_southwest.location = (-0.5, 1.5, 0.0)
ob_descendrightangle_southwest.rotation_euler = (0.0, -0.0, 1.571)
ob_descendrightangle_southwest.scale = (-0.2, 0.2, 0.2)
ob_descendrightangle_southwest.color = (0.8, 0.8, 0.2, 1.0)
ob_descendrightangle_eastsouth.location = (-1.5, -0.5, 0.0)
ob_descendrightangle_eastsouth.rotation_euler = (0.0, -0.0, -3.142)
ob_descendrightangle_eastsouth.scale = (-0.2, 0.2, 0.2)
ob_descendrightangle_eastsouth.color = (0.8, 0.8, 0.2, 1.0)
ob_descendrightangle_northeast.location = (-1.5, 0.5, 0.0)
ob_descendrightangle_northeast.rotation_euler = (0.0, -0.0, 4.712)
ob_descendrightangle_northeast.scale = (-0.2, 0.2, 0.2)
ob_descendrightangle_northeast.color = (0.8, 0.8, 0.2, 1.0)
ob_descendrightangle_westnorth.location = (-0.5, -1.5, 0.0)
ob_descendrightangle_westnorth.rotation_euler = (0.0, -0.0, -2.384e-07)
ob_descendrightangle_westnorth.scale = (-0.2, 0.2, 0.2)
ob_descendrightangle_westnorth.color = (0.8, 0.8, 0.2, 1.0)

# ---- collection membership
col_collection.objects.link(ob_circleline_north)
col_collection.objects.link(ob_descendline_southnorth)
col_collection.objects.link(ob_arrow_north)
col_collection.objects.link(ob_circle)
col_collection.objects.link(ob_descendarrow_north)
col_collection.objects.link(ob_line_northsouth)
col_collection.objects.link(ob_rightangle_southwest)
col_collection.objects.link(ob_descendrightangle_southeast)
col_collection.objects.link(ob_line_westeast)
col_collection.objects.link(ob_rightangle_southeast)
col_collection.objects.link(ob_rightangle_northeast)
col_collection.objects.link(ob_rightangle_northwest)
col_collection.objects.link(ob_circleline_west)
col_collection.objects.link(ob_circleline_south)
col_collection.objects.link(ob_circleline_east)
col_collection.objects.link(ob_descendline_eastwest)
col_collection.objects.link(ob_descendrightangle_westsouth)
col_collection.objects.link(ob_descendrightangle_northwest)
col_collection.objects.link(ob_descendrightangle_eastnorth)
col_collection.objects.link(ob_descendarrow_west)
col_collection.objects.link(ob_descendarrow_south)
col_collection.objects.link(ob_descendarrow_east)
col_collection.objects.link(ob_arrow_west)
col_collection.objects.link(ob_arrow_south)
col_collection.objects.link(ob_arrow_east)
col_collection.objects.link(ob_descendline_northsouth)
col_collection.objects.link(ob_descendline_westeast)
col_collection.objects.link(ob_descendrightangle_southwest)
col_collection.objects.link(ob_descendrightangle_eastsouth)
col_collection.objects.link(ob_descendrightangle_northeast)
col_collection.objects.link(ob_descendrightangle_westnorth)

# ---- scene / render settings (as saved in the file)
scene.frame_start = 1; scene.frame_end = 250; scene.frame_set(0)
scene.render.engine = 'BLENDER_EEVEE_NEXT'
scene.render.resolution_y = 1920
scene.eevee.taa_samples = 4
bpy.context.view_layer.update()

# ---- added for rendering (the .blend has no active camera and no usable light): camera, sun
cam_auto = bpy.data.cameras.new('AutoCamera')
cam_auto.lens = 50.0
cam_auto.sensor_width = 36.0
cam_auto.clip_end = 1000.0
ob_auto_camera = bpy.data.objects.new('AutoCamera', cam_auto)
scene.collection.objects.link(ob_auto_camera)
ob_auto_camera.location = (6.35096, -11.8597, 8.20077)
ob_auto_camera.rotation_euler = (1.09748, -7.21219e-08, 0.694738)
scene.camera = ob_auto_camera
light_auto_sun = bpy.data.lights.new('AutoSun', 'SUN')
light_auto_sun.energy = 3.0
light_auto_sun.angle = 0.0523599
ob_auto_sun = bpy.data.objects.new('AutoSun', light_auto_sun)
scene.collection.objects.link(ob_auto_sun)
ob_auto_sun.rotation_euler = (0.872665, 0.174533, 0.523599)
bpy.context.view_layer.update()
